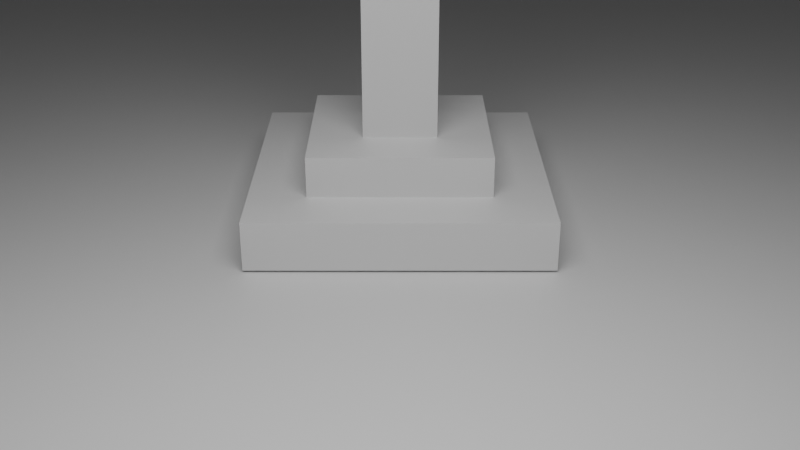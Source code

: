 # Source: civwar_prop_kit.blend  (saved by Blender 5.1.30; exported with 4.5.12 LTS)
import bpy
from mathutils import Matrix  # noqa: F401  (used for matrix-valued properties, if any)

bpy.ops.wm.read_factory_settings(use_empty=True)
scene = bpy.context.scene
scene.name = 'Scene'

# ---- collections
col_collection = bpy.data.collections.new('Collection'); scene.collection.children.link(col_collection)

# ---- materials (node trees are filled in below, after node groups)
mat_campaign_wood = bpy.data.materials.new('campaign_wood')
mat_dark_wood = bpy.data.materials.new('dark_wood')
mat_campaign_wood_001 = bpy.data.materials.new('campaign_wood.001')
mat_alliance_blue_fabric = bpy.data.materials.new('alliance_blue_fabric')
mat_aged_gold = bpy.data.materials.new('aged_gold')
mat_dark_stone = bpy.data.materials.new('dark_stone')
mat_relic_sand = bpy.data.materials.new('relic_sand')
mat_warm_stone = bpy.data.materials.new('warm_stone')
mat_aged_gold_001 = bpy.data.materials.new('aged_gold.001')
mat_campaign_wood_002 = bpy.data.materials.new('campaign_wood.002')
mat_dark_wood_001 = bpy.data.materials.new('dark_wood.001')
mat_aged_gold_002 = bpy.data.materials.new('aged_gold.002')
mat_war_red_fabric = bpy.data.materials.new('war_red_fabric')
mat_alliance_blue_fabric_001 = bpy.data.materials.new('alliance_blue_fabric.001')
mat_dark_stone_001 = bpy.data.materials.new('dark_stone.001')
mat_campaign_wood_003 = bpy.data.materials.new('campaign_wood.003')
mat_iron = bpy.data.materials.new('iron')
mat_civwar_preview_ground_mat = bpy.data.materials.new('CIVWAR_preview_ground_mat')
mat_civwar_preview_ground_mat.diffuse_color = (0.2, 0.35, 0.24, 1.0)

# ---- material node trees
mat_campaign_wood.use_nodes = True; mat_campaign_wood.node_tree.nodes.clear()
_N = mat_campaign_wood.node_tree.nodes; _L = mat_campaign_wood.node_tree.links
n0 = _N.new('ShaderNodeBsdfPrincipled'); n0.name = 'Principled BSDF'; n0.location = (10, 300)
n1 = _N.new('ShaderNodeOutputMaterial'); n1.name = 'Material Output'; n1.location = (300, 300)
_L.new(n0.outputs[0], n1.inputs[0])
n1.is_active_output = True
mat_dark_wood.use_nodes = True; mat_dark_wood.node_tree.nodes.clear()
_N = mat_dark_wood.node_tree.nodes; _L = mat_dark_wood.node_tree.links
n0 = _N.new('ShaderNodeBsdfPrincipled'); n0.name = 'Principled BSDF'; n0.location = (10, 300)
n1 = _N.new('ShaderNodeOutputMaterial'); n1.name = 'Material Output'; n1.location = (300, 300)
_L.new(n0.outputs[0], n1.inputs[0])
n1.is_active_output = True
mat_campaign_wood_001.use_nodes = True; mat_campaign_wood_001.node_tree.nodes.clear()
_N = mat_campaign_wood_001.node_tree.nodes; _L = mat_campaign_wood_001.node_tree.links
n0 = _N.new('ShaderNodeBsdfPrincipled'); n0.name = 'Principled BSDF'; n0.location = (10, 300)
n1 = _N.new('ShaderNodeOutputMaterial'); n1.name = 'Material Output'; n1.location = (300, 300)
_L.new(n0.outputs[0], n1.inputs[0])
n1.is_active_output = True
mat_alliance_blue_fabric.use_nodes = True; mat_alliance_blue_fabric.node_tree.nodes.clear()
_N = mat_alliance_blue_fabric.node_tree.nodes; _L = mat_alliance_blue_fabric.node_tree.links
n0 = _N.new('ShaderNodeBsdfPrincipled'); n0.name = 'Principled BSDF'; n0.location = (10, 300)
n1 = _N.new('ShaderNodeOutputMaterial'); n1.name = 'Material Output'; n1.location = (300, 300)
_L.new(n0.outputs[0], n1.inputs[0])
n1.is_active_output = True
mat_aged_gold.use_nodes = True; mat_aged_gold.node_tree.nodes.clear()
_N = mat_aged_gold.node_tree.nodes; _L = mat_aged_gold.node_tree.links
n0 = _N.new('ShaderNodeBsdfPrincipled'); n0.name = 'Principled BSDF'; n0.location = (10, 300)
n1 = _N.new('ShaderNodeOutputMaterial'); n1.name = 'Material Output'; n1.location = (300, 300)
_L.new(n0.outputs[0], n1.inputs[0])
n1.is_active_output = True
mat_dark_stone.use_nodes = True; mat_dark_stone.node_tree.nodes.clear()
_N = mat_dark_stone.node_tree.nodes; _L = mat_dark_stone.node_tree.links
n0 = _N.new('ShaderNodeBsdfPrincipled'); n0.name = 'Principled BSDF'; n0.location = (10, 300)
n1 = _N.new('ShaderNodeOutputMaterial'); n1.name = 'Material Output'; n1.location = (300, 300)
_L.new(n0.outputs[0], n1.inputs[0])
n1.is_active_output = True
mat_relic_sand.use_nodes = True; mat_relic_sand.node_tree.nodes.clear()
_N = mat_relic_sand.node_tree.nodes; _L = mat_relic_sand.node_tree.links
n0 = _N.new('ShaderNodeBsdfPrincipled'); n0.name = 'Principled BSDF'; n0.location = (10, 300)
n1 = _N.new('ShaderNodeOutputMaterial'); n1.name = 'Material Output'; n1.location = (300, 300)
_L.new(n0.outputs[0], n1.inputs[0])
n1.is_active_output = True
mat_warm_stone.use_nodes = True; mat_warm_stone.node_tree.nodes.clear()
_N = mat_warm_stone.node_tree.nodes; _L = mat_warm_stone.node_tree.links
n0 = _N.new('ShaderNodeBsdfPrincipled'); n0.name = 'Principled BSDF'; n0.location = (10, 300)
n1 = _N.new('ShaderNodeOutputMaterial'); n1.name = 'Material Output'; n1.location = (300, 300)
_L.new(n0.outputs[0], n1.inputs[0])
n1.is_active_output = True
mat_aged_gold_001.use_nodes = True; mat_aged_gold_001.node_tree.nodes.clear()
_N = mat_aged_gold_001.node_tree.nodes; _L = mat_aged_gold_001.node_tree.links
n0 = _N.new('ShaderNodeBsdfPrincipled'); n0.name = 'Principled BSDF'; n0.location = (10, 300)
n1 = _N.new('ShaderNodeOutputMaterial'); n1.name = 'Material Output'; n1.location = (300, 300)
_L.new(n0.outputs[0], n1.inputs[0])
n1.is_active_output = True
mat_campaign_wood_002.use_nodes = True; mat_campaign_wood_002.node_tree.nodes.clear()
_N = mat_campaign_wood_002.node_tree.nodes; _L = mat_campaign_wood_002.node_tree.links
n0 = _N.new('ShaderNodeBsdfPrincipled'); n0.name = 'Principled BSDF'; n0.location = (10, 300)
n1 = _N.new('ShaderNodeOutputMaterial'); n1.name = 'Material Output'; n1.location = (300, 300)
_L.new(n0.outputs[0], n1.inputs[0])
n1.is_active_output = True
mat_dark_wood_001.use_nodes = True; mat_dark_wood_001.node_tree.nodes.clear()
_N = mat_dark_wood_001.node_tree.nodes; _L = mat_dark_wood_001.node_tree.links
n0 = _N.new('ShaderNodeBsdfPrincipled'); n0.name = 'Principled BSDF'; n0.location = (10, 300)
n1 = _N.new('ShaderNodeOutputMaterial'); n1.name = 'Material Output'; n1.location = (300, 300)
_L.new(n0.outputs[0], n1.inputs[0])
n1.is_active_output = True
mat_aged_gold_002.use_nodes = True; mat_aged_gold_002.node_tree.nodes.clear()
_N = mat_aged_gold_002.node_tree.nodes; _L = mat_aged_gold_002.node_tree.links
n0 = _N.new('ShaderNodeBsdfPrincipled'); n0.name = 'Principled BSDF'; n0.location = (10, 300)
n1 = _N.new('ShaderNodeOutputMaterial'); n1.name = 'Material Output'; n1.location = (300, 300)
_L.new(n0.outputs[0], n1.inputs[0])
n1.is_active_output = True
mat_war_red_fabric.use_nodes = True; mat_war_red_fabric.node_tree.nodes.clear()
_N = mat_war_red_fabric.node_tree.nodes; _L = mat_war_red_fabric.node_tree.links
n0 = _N.new('ShaderNodeBsdfPrincipled'); n0.name = 'Principled BSDF'; n0.location = (10, 300)
n1 = _N.new('ShaderNodeOutputMaterial'); n1.name = 'Material Output'; n1.location = (300, 300)
_L.new(n0.outputs[0], n1.inputs[0])
n1.is_active_output = True
mat_alliance_blue_fabric_001.use_nodes = True; mat_alliance_blue_fabric_001.node_tree.nodes.clear()
_N = mat_alliance_blue_fabric_001.node_tree.nodes; _L = mat_alliance_blue_fabric_001.node_tree.links
n0 = _N.new('ShaderNodeBsdfPrincipled'); n0.name = 'Principled BSDF'; n0.location = (10, 300)
n1 = _N.new('ShaderNodeOutputMaterial'); n1.name = 'Material Output'; n1.location = (300, 300)
_L.new(n0.outputs[0], n1.inputs[0])
n1.is_active_output = True
mat_dark_stone_001.use_nodes = True; mat_dark_stone_001.node_tree.nodes.clear()
_N = mat_dark_stone_001.node_tree.nodes; _L = mat_dark_stone_001.node_tree.links
n0 = _N.new('ShaderNodeBsdfPrincipled'); n0.name = 'Principled BSDF'; n0.location = (10, 300)
n1 = _N.new('ShaderNodeOutputMaterial'); n1.name = 'Material Output'; n1.location = (300, 300)
_L.new(n0.outputs[0], n1.inputs[0])
n1.is_active_output = True
mat_campaign_wood_003.use_nodes = True; mat_campaign_wood_003.node_tree.nodes.clear()
_N = mat_campaign_wood_003.node_tree.nodes; _L = mat_campaign_wood_003.node_tree.links
n0 = _N.new('ShaderNodeBsdfPrincipled'); n0.name = 'Principled BSDF'; n0.location = (10, 300)
n1 = _N.new('ShaderNodeOutputMaterial'); n1.name = 'Material Output'; n1.location = (300, 300)
_L.new(n0.outputs[0], n1.inputs[0])
n1.is_active_output = True
mat_iron.use_nodes = True; mat_iron.node_tree.nodes.clear()
_N = mat_iron.node_tree.nodes; _L = mat_iron.node_tree.links
n0 = _N.new('ShaderNodeBsdfPrincipled'); n0.name = 'Principled BSDF'; n0.location = (10, 300)
n1 = _N.new('ShaderNodeOutputMaterial'); n1.name = 'Material Output'; n1.location = (300, 300)
_L.new(n0.outputs[0], n1.inputs[0])
n1.is_active_output = True
mat_civwar_preview_ground_mat.use_nodes = True; mat_civwar_preview_ground_mat.node_tree.nodes.clear()
_N = mat_civwar_preview_ground_mat.node_tree.nodes; _L = mat_civwar_preview_ground_mat.node_tree.links
n0 = _N.new('ShaderNodeBsdfPrincipled'); n0.name = 'Principled BSDF'; n0.location = (-200, 100)
n1 = _N.new('ShaderNodeOutputMaterial'); n1.name = 'Material Output'; n1.location = (200, 100)
_L.new(n0.outputs[0], n1.inputs[0])
n1.is_active_output = True

# ---- world
world_world = bpy.data.worlds.new('World'); scene.world = world_world
world_world.use_nodes = True; world_world.node_tree.nodes.clear()
_N = world_world.node_tree.nodes; _L = world_world.node_tree.links
n0 = _N.new('ShaderNodeOutputWorld'); n0.name = 'World Output'; n0.location = (200, 100)
n1 = _N.new('ShaderNodeBackground'); n1.name = 'Background'; n1.location = (-200, 100)
n1.inputs[0].default_value = (0.05088, 0.05088, 0.05088, 1.0)
_L.new(n1.outputs[0], n0.inputs[0])
n0.is_active_output = True
world_world.color = (0.05088, 0.05088, 0.05088)
world_world.sun_shadow_jitter_overblur = 0.0

# ---- cameras
cam_camera_001 = bpy.data.cameras.new('Camera.001')

# ---- lights
light_area = bpy.data.lights.new('Area', 'AREA')
light_area.energy = 650.0
light_area.size = 7.0
light_area.size_y = 1.0

# ---- meshes
me_cube_001 = bpy.data.meshes.new('Cube.001')
me_cube_001.from_pydata([(-0.125, -0.125, -2.6), (-0.125, -0.125, -2.6), (-0.125, -0.125, -2.6), (-0.125, -0.125, 2.6), (-0.125, -0.125, 2.6), (-0.125, -0.125, 2.6), (-0.125, 0.125, -2.6), (-0.125, 0.125, -2.6), (-0.125, 0.125, -2.6), (-0.125, 0.125, 2.6), (-0.125, 0.125, 2.6), (-0.125, 0.125, 2.6), (0.125, -0.125, -2.6), (0.125, -0.125, -2.6), (0.125, -0.125, -2.6), (0.125, -0.125, 2.6), (0.125, -0.125, 2.6), (0.125, -0.125, 2.6), (0.125, 0.125, -2.6), (0.125, 0.125, -2.6), (0.125, 0.125, -2.6), (0.125, 0.125, 2.6), (0.125, 0.125, 2.6), (0.125, 0.125, 2.6)], [], [(2, 5, 11), (2, 11, 8), (6, 9, 21), (6, 21, 18), (20, 23, 17), (20, 17, 14), (12, 15, 3), (12, 3, 0), (7, 19, 13), (7, 13, 1), (22, 10, 4), (22, 4, 16)])
_uv = me_cube_001.uv_layers.new(name='UVMap')
_uv.uv.foreach_set('vector', [0.375, 0.0, 0.625, 0.0, 0.625, 0.25, 0.375, 0.0, 0.625, 0.25, 0.375, 0.25, 0.375, 0.25, 0.625, 0.25, 0.625, 0.5, 0.375, 0.25, 0.625, 0.5, 0.375, 0.5, 0.375, 0.5, 0.625, 0.5, 0.625, 0.75, 0.375, 0.5, 0.625, 0.75, 0.375, 0.75, 0.375, 0.75, 0.625, 0.75, 0.625, 1.0, 0.375, 0.75, 0.625, 1.0, 0.375, 1.0, 0.125, 0.5, 0.375, 0.5, 0.375, 0.75, 0.125, 0.5, 0.375, 0.75, 0.125, 0.75, 0.625, 0.5, 0.875, 0.5, 0.875, 0.75, 0.625, 0.5, 0.875, 0.75, 0.625, 0.75])
me_cube_001.materials.append(mat_campaign_wood)
me_cube_001.update()
me_cube_001.normals_split_custom_set([tuple(v) for v in zip(*[iter([-1.0, 0.0, 0.0, -1.0, 0.0, 0.0, -1.0, 0.0, 0.0, -1.0, 0.0, 0.0, -1.0, 0.0, 0.0, -1.0, 0.0, 0.0, 0.0, 1.0, 0.0, 0.0, 1.0, 0.0, 0.0, 1.0, 0.0, 0.0, 1.0, 0.0, 0.0, 1.0, 0.0, 0.0, 1.0, 0.0, 1.0, 0.0, 0.0, 1.0, 0.0, 0.0, 1.0, 0.0, 0.0, 1.0, 0.0, 0.0, 1.0, 0.0, 0.0, 1.0, 0.0, 0.0, 0.0, -1.0, 0.0, 0.0, -1.0, 0.0, 0.0, -1.0, 0.0, 0.0, -1.0, 0.0, 0.0, -1.0, 0.0, 0.0, -1.0, 0.0, 0.0, 0.0, -1.0, 0.0, 0.0, -1.0, 0.0, 0.0, -1.0, 0.0, 0.0, -1.0, 0.0, 0.0, -1.0, 0.0, 0.0, -1.0, 0.0, 0.0, 1.0, 0.0, 0.0, 1.0, 0.0, 0.0, 1.0, 0.0, 0.0, 1.0, 0.0, 0.0, 1.0, 0.0, 0.0, 1.0])] * 3)])
me_cube_002 = bpy.data.meshes.new('Cube.002')
me_cube_002.from_pydata([(-0.125, -0.125, -2.6), (-0.125, -0.125, -2.6), (-0.125, -0.125, -2.6), (-0.125, -0.125, 2.6), (-0.125, -0.125, 2.6), (-0.125, -0.125, 2.6), (-0.125, 0.125, -2.6), (-0.125, 0.125, -2.6), (-0.125, 0.125, -2.6), (-0.125, 0.125, 2.6), (-0.125, 0.125, 2.6), (-0.125, 0.125, 2.6), (0.125, -0.125, -2.6), (0.125, -0.125, -2.6), (0.125, -0.125, -2.6), (0.125, -0.125, 2.6), (0.125, -0.125, 2.6), (0.125, -0.125, 2.6), (0.125, 0.125, -2.6), (0.125, 0.125, -2.6), (0.125, 0.125, -2.6), (0.125, 0.125, 2.6), (0.125, 0.125, 2.6), (0.125, 0.125, 2.6)], [], [(2, 5, 11), (2, 11, 8), (6, 9, 21), (6, 21, 18), (20, 23, 17), (20, 17, 14), (12, 15, 3), (12, 3, 0), (7, 19, 13), (7, 13, 1), (22, 10, 4), (22, 4, 16)])
_uv = me_cube_002.uv_layers.new(name='UVMap')
_uv.uv.foreach_set('vector', [0.375, 0.0, 0.625, 0.0, 0.625, 0.25, 0.375, 0.0, 0.625, 0.25, 0.375, 0.25, 0.375, 0.25, 0.625, 0.25, 0.625, 0.5, 0.375, 0.25, 0.625, 0.5, 0.375, 0.5, 0.375, 0.5, 0.625, 0.5, 0.625, 0.75, 0.375, 0.5, 0.625, 0.75, 0.375, 0.75, 0.375, 0.75, 0.625, 0.75, 0.625, 1.0, 0.375, 0.75, 0.625, 1.0, 0.375, 1.0, 0.125, 0.5, 0.375, 0.5, 0.375, 0.75, 0.125, 0.5, 0.375, 0.75, 0.125, 0.75, 0.625, 0.5, 0.875, 0.5, 0.875, 0.75, 0.625, 0.5, 0.875, 0.75, 0.625, 0.75])
me_cube_002.materials.append(mat_campaign_wood)
me_cube_002.update()
me_cube_002.normals_split_custom_set([tuple(v) for v in zip(*[iter([-1.0, 0.0, 0.0, -1.0, 0.0, 0.0, -1.0, 0.0, 0.0, -1.0, 0.0, 0.0, -1.0, 0.0, 0.0, -1.0, 0.0, 0.0, 0.0, 1.0, 0.0, 0.0, 1.0, 0.0, 0.0, 1.0, 0.0, 0.0, 1.0, 0.0, 0.0, 1.0, 0.0, 0.0, 1.0, 0.0, 1.0, 0.0, 0.0, 1.0, 0.0, 0.0, 1.0, 0.0, 0.0, 1.0, 0.0, 0.0, 1.0, 0.0, 0.0, 1.0, 0.0, 0.0, 0.0, -1.0, 0.0, 0.0, -1.0, 0.0, 0.0, -1.0, 0.0, 0.0, -1.0, 0.0, 0.0, -1.0, 0.0, 0.0, -1.0, 0.0, 0.0, 0.0, -1.0, 0.0, 0.0, -1.0, 0.0, 0.0, -1.0, 0.0, 0.0, -1.0, 0.0, 0.0, -1.0, 0.0, 0.0, -1.0, 0.0, 0.0, 1.0, 0.0, 0.0, 1.0, 0.0, 0.0, 1.0, 0.0, 0.0, 1.0, 0.0, 0.0, 1.0, 0.0, 0.0, 1.0])] * 3)])
me_cube_003 = bpy.data.meshes.new('Cube.003')
me_cube_003.from_pydata([(-0.125, -0.125, -2.6), (-0.125, -0.125, -2.6), (-0.125, -0.125, -2.6), (-0.125, -0.125, 2.6), (-0.125, -0.125, 2.6), (-0.125, -0.125, 2.6), (-0.125, 0.125, -2.6), (-0.125, 0.125, -2.6), (-0.125, 0.125, -2.6), (-0.125, 0.125, 2.6), (-0.125, 0.125, 2.6), (-0.125, 0.125, 2.6), (0.125, -0.125, -2.6), (0.125, -0.125, -2.6), (0.125, -0.125, -2.6), (0.125, -0.125, 2.6), (0.125, -0.125, 2.6), (0.125, -0.125, 2.6), (0.125, 0.125, -2.6), (0.125, 0.125, -2.6), (0.125, 0.125, -2.6), (0.125, 0.125, 2.6), (0.125, 0.125, 2.6), (0.125, 0.125, 2.6)], [], [(2, 5, 11), (2, 11, 8), (6, 9, 21), (6, 21, 18), (20, 23, 17), (20, 17, 14), (12, 15, 3), (12, 3, 0), (7, 19, 13), (7, 13, 1), (22, 10, 4), (22, 4, 16)])
_uv = me_cube_003.uv_layers.new(name='UVMap')
_uv.uv.foreach_set('vector', [0.375, 0.0, 0.625, 0.0, 0.625, 0.25, 0.375, 0.0, 0.625, 0.25, 0.375, 0.25, 0.375, 0.25, 0.625, 0.25, 0.625, 0.5, 0.375, 0.25, 0.625, 0.5, 0.375, 0.5, 0.375, 0.5, 0.625, 0.5, 0.625, 0.75, 0.375, 0.5, 0.625, 0.75, 0.375, 0.75, 0.375, 0.75, 0.625, 0.75, 0.625, 1.0, 0.375, 0.75, 0.625, 1.0, 0.375, 1.0, 0.125, 0.5, 0.375, 0.5, 0.375, 0.75, 0.125, 0.5, 0.375, 0.75, 0.125, 0.75, 0.625, 0.5, 0.875, 0.5, 0.875, 0.75, 0.625, 0.5, 0.875, 0.75, 0.625, 0.75])
me_cube_003.materials.append(mat_campaign_wood)
me_cube_003.update()
me_cube_003.normals_split_custom_set([tuple(v) for v in zip(*[iter([-1.0, 0.0, 0.0, -1.0, 0.0, 0.0, -1.0, 0.0, 0.0, -1.0, 0.0, 0.0, -1.0, 0.0, 0.0, -1.0, 0.0, 0.0, 0.0, 1.0, 0.0, 0.0, 1.0, 0.0, 0.0, 1.0, 0.0, 0.0, 1.0, 0.0, 0.0, 1.0, 0.0, 0.0, 1.0, 0.0, 1.0, 0.0, 0.0, 1.0, 0.0, 0.0, 1.0, 0.0, 0.0, 1.0, 0.0, 0.0, 1.0, 0.0, 0.0, 1.0, 0.0, 0.0, 0.0, -1.0, 0.0, 0.0, -1.0, 0.0, 0.0, -1.0, 0.0, 0.0, -1.0, 0.0, 0.0, -1.0, 0.0, 0.0, -1.0, 0.0, 0.0, 0.0, -1.0, 0.0, 0.0, -1.0, 0.0, 0.0, -1.0, 0.0, 0.0, -1.0, 0.0, 0.0, -1.0, 0.0, 0.0, -1.0, 0.0, 0.0, 1.0, 0.0, 0.0, 1.0, 0.0, 0.0, 1.0, 0.0, 0.0, 1.0, 0.0, 0.0, 1.0, 0.0, 0.0, 1.0])] * 3)])
me_cube_004 = bpy.data.meshes.new('Cube.004')
me_cube_004.from_pydata([(-0.125, -0.125, -2.6), (-0.125, -0.125, -2.6), (-0.125, -0.125, -2.6), (-0.125, -0.125, 2.6), (-0.125, -0.125, 2.6), (-0.125, -0.125, 2.6), (-0.125, 0.125, -2.6), (-0.125, 0.125, -2.6), (-0.125, 0.125, -2.6), (-0.125, 0.125, 2.6), (-0.125, 0.125, 2.6), (-0.125, 0.125, 2.6), (0.125, -0.125, -2.6), (0.125, -0.125, -2.6), (0.125, -0.125, -2.6), (0.125, -0.125, 2.6), (0.125, -0.125, 2.6), (0.125, -0.125, 2.6), (0.125, 0.125, -2.6), (0.125, 0.125, -2.6), (0.125, 0.125, -2.6), (0.125, 0.125, 2.6), (0.125, 0.125, 2.6), (0.125, 0.125, 2.6)], [], [(2, 5, 11), (2, 11, 8), (6, 9, 21), (6, 21, 18), (20, 23, 17), (20, 17, 14), (12, 15, 3), (12, 3, 0), (7, 19, 13), (7, 13, 1), (22, 10, 4), (22, 4, 16)])
_uv = me_cube_004.uv_layers.new(name='UVMap')
_uv.uv.foreach_set('vector', [0.375, 0.0, 0.625, 0.0, 0.625, 0.25, 0.375, 0.0, 0.625, 0.25, 0.375, 0.25, 0.375, 0.25, 0.625, 0.25, 0.625, 0.5, 0.375, 0.25, 0.625, 0.5, 0.375, 0.5, 0.375, 0.5, 0.625, 0.5, 0.625, 0.75, 0.375, 0.5, 0.625, 0.75, 0.375, 0.75, 0.375, 0.75, 0.625, 0.75, 0.625, 1.0, 0.375, 0.75, 0.625, 1.0, 0.375, 1.0, 0.125, 0.5, 0.375, 0.5, 0.375, 0.75, 0.125, 0.5, 0.375, 0.75, 0.125, 0.75, 0.625, 0.5, 0.875, 0.5, 0.875, 0.75, 0.625, 0.5, 0.875, 0.75, 0.625, 0.75])
me_cube_004.materials.append(mat_campaign_wood)
me_cube_004.update()
me_cube_004.normals_split_custom_set([tuple(v) for v in zip(*[iter([-1.0, 0.0, 0.0, -1.0, 0.0, 0.0, -1.0, 0.0, 0.0, -1.0, 0.0, 0.0, -1.0, 0.0, 0.0, -1.0, 0.0, 0.0, 0.0, 1.0, 0.0, 0.0, 1.0, 0.0, 0.0, 1.0, 0.0, 0.0, 1.0, 0.0, 0.0, 1.0, 0.0, 0.0, 1.0, 0.0, 1.0, 0.0, 0.0, 1.0, 0.0, 0.0, 1.0, 0.0, 0.0, 1.0, 0.0, 0.0, 1.0, 0.0, 0.0, 1.0, 0.0, 0.0, 0.0, -1.0, 0.0, 0.0, -1.0, 0.0, 0.0, -1.0, 0.0, 0.0, -1.0, 0.0, 0.0, -1.0, 0.0, 0.0, -1.0, 0.0, 0.0, 0.0, -1.0, 0.0, 0.0, -1.0, 0.0, 0.0, -1.0, 0.0, 0.0, -1.0, 0.0, 0.0, -1.0, 0.0, 0.0, -1.0, 0.0, 0.0, 1.0, 0.0, 0.0, 1.0, 0.0, 0.0, 1.0, 0.0, 0.0, 1.0, 0.0, 0.0, 1.0, 0.0, 0.0, 1.0])] * 3)])
me_cube_005 = bpy.data.meshes.new('Cube.005')
me_cube_005.from_pydata([(-2.1, -2.1, -0.15), (-2.1, -2.1, -0.15), (-2.1, -2.1, -0.15), (-2.1, -2.1, 0.15), (-2.1, -2.1, 0.15), (-2.1, -2.1, 0.15), (-2.1, 2.1, -0.15), (-2.1, 2.1, -0.15), (-2.1, 2.1, -0.15), (-2.1, 2.1, 0.15), (-2.1, 2.1, 0.15), (-2.1, 2.1, 0.15), (2.1, -2.1, -0.15), (2.1, -2.1, -0.15), (2.1, -2.1, -0.15), (2.1, -2.1, 0.15), (2.1, -2.1, 0.15), (2.1, -2.1, 0.15), (2.1, 2.1, -0.15), (2.1, 2.1, -0.15), (2.1, 2.1, -0.15), (2.1, 2.1, 0.15), (2.1, 2.1, 0.15), (2.1, 2.1, 0.15)], [], [(2, 5, 11), (2, 11, 8), (6, 9, 21), (6, 21, 18), (20, 23, 17), (20, 17, 14), (12, 15, 3), (12, 3, 0), (7, 19, 13), (7, 13, 1), (22, 10, 4), (22, 4, 16)])
_uv = me_cube_005.uv_layers.new(name='UVMap')
_uv.uv.foreach_set('vector', [0.375, 0.0, 0.625, 0.0, 0.625, 0.25, 0.375, 0.0, 0.625, 0.25, 0.375, 0.25, 0.375, 0.25, 0.625, 0.25, 0.625, 0.5, 0.375, 0.25, 0.625, 0.5, 0.375, 0.5, 0.375, 0.5, 0.625, 0.5, 0.625, 0.75, 0.375, 0.5, 0.625, 0.75, 0.375, 0.75, 0.375, 0.75, 0.625, 0.75, 0.625, 1.0, 0.375, 0.75, 0.625, 1.0, 0.375, 1.0, 0.125, 0.5, 0.375, 0.5, 0.375, 0.75, 0.125, 0.5, 0.375, 0.75, 0.125, 0.75, 0.625, 0.5, 0.875, 0.5, 0.875, 0.75, 0.625, 0.5, 0.875, 0.75, 0.625, 0.75])
me_cube_005.materials.append(mat_campaign_wood)
me_cube_005.update()
me_cube_005.normals_split_custom_set([tuple(v) for v in zip(*[iter([-1.0, 0.0, 0.0, -1.0, 0.0, 0.0, -1.0, 0.0, 0.0, -1.0, 0.0, 0.0, -1.0, 0.0, 0.0, -1.0, 0.0, 0.0, 0.0, 1.0, 0.0, 0.0, 1.0, 0.0, 0.0, 1.0, 0.0, 0.0, 1.0, 0.0, 0.0, 1.0, 0.0, 0.0, 1.0, 0.0, 1.0, 0.0, 0.0, 1.0, 0.0, 0.0, 1.0, 0.0, 0.0, 1.0, 0.0, 0.0, 1.0, 0.0, 0.0, 1.0, 0.0, 0.0, 0.0, -1.0, 0.0, 0.0, -1.0, 0.0, 0.0, -1.0, 0.0, 0.0, -1.0, 0.0, 0.0, -1.0, 0.0, 0.0, -1.0, 0.0, 0.0, 0.0, -1.0, 0.0, 0.0, -1.0, 0.0, 0.0, -1.0, 0.0, 0.0, -1.0, 0.0, 0.0, -1.0, 0.0, 0.0, -1.0, 0.0, 0.0, 1.0, 0.0, 0.0, 1.0, 0.0, 0.0, 1.0, 0.0, 0.0, 1.0, 0.0, 0.0, 1.0, 0.0, 0.0, 1.0])] * 3)])
me_cube_006 = bpy.data.meshes.new('Cube.006')
me_cube_006.from_pydata([(-2.2, -0.1, -0.55), (-2.2, -0.1, -0.55), (-2.2, -0.1, -0.55), (-2.2, -0.1, 0.55), (-2.2, -0.1, 0.55), (-2.2, -0.1, 0.55), (-2.2, 0.1, -0.55), (-2.2, 0.1, -0.55), (-2.2, 0.1, -0.55), (-2.2, 0.1, 0.55), (-2.2, 0.1, 0.55), (-2.2, 0.1, 0.55), (2.2, -0.1, -0.55), (2.2, -0.1, -0.55), (2.2, -0.1, -0.55), (2.2, -0.1, 0.55), (2.2, -0.1, 0.55), (2.2, -0.1, 0.55), (2.2, 0.1, -0.55), (2.2, 0.1, -0.55), (2.2, 0.1, -0.55), (2.2, 0.1, 0.55), (2.2, 0.1, 0.55), (2.2, 0.1, 0.55)], [], [(2, 5, 11), (2, 11, 8), (6, 9, 21), (6, 21, 18), (20, 23, 17), (20, 17, 14), (12, 15, 3), (12, 3, 0), (7, 19, 13), (7, 13, 1), (22, 10, 4), (22, 4, 16)])
_uv = me_cube_006.uv_layers.new(name='UVMap')
_uv.uv.foreach_set('vector', [0.375, 0.0, 0.625, 0.0, 0.625, 0.25, 0.375, 0.0, 0.625, 0.25, 0.375, 0.25, 0.375, 0.25, 0.625, 0.25, 0.625, 0.5, 0.375, 0.25, 0.625, 0.5, 0.375, 0.5, 0.375, 0.5, 0.625, 0.5, 0.625, 0.75, 0.375, 0.5, 0.625, 0.75, 0.375, 0.75, 0.375, 0.75, 0.625, 0.75, 0.625, 1.0, 0.375, 0.75, 0.625, 1.0, 0.375, 1.0, 0.125, 0.5, 0.375, 0.5, 0.375, 0.75, 0.125, 0.5, 0.375, 0.75, 0.125, 0.75, 0.625, 0.5, 0.875, 0.5, 0.875, 0.75, 0.625, 0.5, 0.875, 0.75, 0.625, 0.75])
me_cube_006.materials.append(mat_dark_wood)
me_cube_006.update()
me_cube_006.normals_split_custom_set([tuple(v) for v in zip(*[iter([-1.0, 0.0, 0.0, -1.0, 0.0, 0.0, -1.0, 0.0, 0.0, -1.0, 0.0, 0.0, -1.0, 0.0, 0.0, -1.0, 0.0, 0.0, 0.0, 1.0, 0.0, 0.0, 1.0, 0.0, 0.0, 1.0, 0.0, 0.0, 1.0, 0.0, 0.0, 1.0, 0.0, 0.0, 1.0, 0.0, 1.0, 0.0, 0.0, 1.0, 0.0, 0.0, 1.0, 0.0, 0.0, 1.0, 0.0, 0.0, 1.0, 0.0, 0.0, 1.0, 0.0, 0.0, 0.0, -1.0, 0.0, 0.0, -1.0, 0.0, 0.0, -1.0, 0.0, 0.0, -1.0, 0.0, 0.0, -1.0, 0.0, 0.0, -1.0, 0.0, 0.0, 0.0, -1.0, 0.0, 0.0, -1.0, 0.0, 0.0, -1.0, 0.0, 0.0, -1.0, 0.0, 0.0, -1.0, 0.0, 0.0, -1.0, 0.0, 0.0, 1.0, 0.0, 0.0, 1.0, 0.0, 0.0, 1.0, 0.0, 0.0, 1.0, 0.0, 0.0, 1.0, 0.0, 0.0, 1.0])] * 3)])
me_cube_007 = bpy.data.meshes.new('Cube.007')
me_cube_007.from_pydata([(-2.2, -0.1, -0.55), (-2.2, -0.1, -0.55), (-2.2, -0.1, -0.55), (-2.2, -0.1, 0.55), (-2.2, -0.1, 0.55), (-2.2, -0.1, 0.55), (-2.2, 0.1, -0.55), (-2.2, 0.1, -0.55), (-2.2, 0.1, -0.55), (-2.2, 0.1, 0.55), (-2.2, 0.1, 0.55), (-2.2, 0.1, 0.55), (2.2, -0.1, -0.55), (2.2, -0.1, -0.55), (2.2, -0.1, -0.55), (2.2, -0.1, 0.55), (2.2, -0.1, 0.55), (2.2, -0.1, 0.55), (2.2, 0.1, -0.55), (2.2, 0.1, -0.55), (2.2, 0.1, -0.55), (2.2, 0.1, 0.55), (2.2, 0.1, 0.55), (2.2, 0.1, 0.55)], [], [(2, 5, 11), (2, 11, 8), (6, 9, 21), (6, 21, 18), (20, 23, 17), (20, 17, 14), (12, 15, 3), (12, 3, 0), (7, 19, 13), (7, 13, 1), (22, 10, 4), (22, 4, 16)])
_uv = me_cube_007.uv_layers.new(name='UVMap')
_uv.uv.foreach_set('vector', [0.375, 0.0, 0.625, 0.0, 0.625, 0.25, 0.375, 0.0, 0.625, 0.25, 0.375, 0.25, 0.375, 0.25, 0.625, 0.25, 0.625, 0.5, 0.375, 0.25, 0.625, 0.5, 0.375, 0.5, 0.375, 0.5, 0.625, 0.5, 0.625, 0.75, 0.375, 0.5, 0.625, 0.75, 0.375, 0.75, 0.375, 0.75, 0.625, 0.75, 0.625, 1.0, 0.375, 0.75, 0.625, 1.0, 0.375, 1.0, 0.125, 0.5, 0.375, 0.5, 0.375, 0.75, 0.125, 0.5, 0.375, 0.75, 0.125, 0.75, 0.625, 0.5, 0.875, 0.5, 0.875, 0.75, 0.625, 0.5, 0.875, 0.75, 0.625, 0.75])
me_cube_007.materials.append(mat_dark_wood)
me_cube_007.update()
me_cube_007.normals_split_custom_set([tuple(v) for v in zip(*[iter([-1.0, 0.0, 0.0, -1.0, 0.0, 0.0, -1.0, 0.0, 0.0, -1.0, 0.0, 0.0, -1.0, 0.0, 0.0, -1.0, 0.0, 0.0, 0.0, 1.0, 0.0, 0.0, 1.0, 0.0, 0.0, 1.0, 0.0, 0.0, 1.0, 0.0, 0.0, 1.0, 0.0, 0.0, 1.0, 0.0, 1.0, 0.0, 0.0, 1.0, 0.0, 0.0, 1.0, 0.0, 0.0, 1.0, 0.0, 0.0, 1.0, 0.0, 0.0, 1.0, 0.0, 0.0, 0.0, -1.0, 0.0, 0.0, -1.0, 0.0, 0.0, -1.0, 0.0, 0.0, -1.0, 0.0, 0.0, -1.0, 0.0, 0.0, -1.0, 0.0, 0.0, 0.0, -1.0, 0.0, 0.0, -1.0, 0.0, 0.0, -1.0, 0.0, 0.0, -1.0, 0.0, 0.0, -1.0, 0.0, 0.0, -1.0, 0.0, 0.0, 1.0, 0.0, 0.0, 1.0, 0.0, 0.0, 1.0, 0.0, 0.0, 1.0, 0.0, 0.0, 1.0, 0.0, 0.0, 1.0])] * 3)])
me_cube_008 = bpy.data.meshes.new('Cube.008')
me_cube_008.from_pydata([(-0.1, -2.2, -0.55), (-0.1, -2.2, -0.55), (-0.1, -2.2, -0.55), (-0.1, -2.2, 0.55), (-0.1, -2.2, 0.55), (-0.1, -2.2, 0.55), (-0.1, 2.2, -0.55), (-0.1, 2.2, -0.55), (-0.1, 2.2, -0.55), (-0.1, 2.2, 0.55), (-0.1, 2.2, 0.55), (-0.1, 2.2, 0.55), (0.1, -2.2, -0.55), (0.1, -2.2, -0.55), (0.1, -2.2, -0.55), (0.1, -2.2, 0.55), (0.1, -2.2, 0.55), (0.1, -2.2, 0.55), (0.1, 2.2, -0.55), (0.1, 2.2, -0.55), (0.1, 2.2, -0.55), (0.1, 2.2, 0.55), (0.1, 2.2, 0.55), (0.1, 2.2, 0.55)], [], [(2, 5, 11), (2, 11, 8), (6, 9, 21), (6, 21, 18), (20, 23, 17), (20, 17, 14), (12, 15, 3), (12, 3, 0), (7, 19, 13), (7, 13, 1), (22, 10, 4), (22, 4, 16)])
_uv = me_cube_008.uv_layers.new(name='UVMap')
_uv.uv.foreach_set('vector', [0.375, 0.0, 0.625, 0.0, 0.625, 0.25, 0.375, 0.0, 0.625, 0.25, 0.375, 0.25, 0.375, 0.25, 0.625, 0.25, 0.625, 0.5, 0.375, 0.25, 0.625, 0.5, 0.375, 0.5, 0.375, 0.5, 0.625, 0.5, 0.625, 0.75, 0.375, 0.5, 0.625, 0.75, 0.375, 0.75, 0.375, 0.75, 0.625, 0.75, 0.625, 1.0, 0.375, 0.75, 0.625, 1.0, 0.375, 1.0, 0.125, 0.5, 0.375, 0.5, 0.375, 0.75, 0.125, 0.5, 0.375, 0.75, 0.125, 0.75, 0.625, 0.5, 0.875, 0.5, 0.875, 0.75, 0.625, 0.5, 0.875, 0.75, 0.625, 0.75])
me_cube_008.materials.append(mat_dark_wood)
me_cube_008.update()
me_cube_008.normals_split_custom_set([tuple(v) for v in zip(*[iter([-1.0, 0.0, 0.0, -1.0, 0.0, 0.0, -1.0, 0.0, 0.0, -1.0, 0.0, 0.0, -1.0, 0.0, 0.0, -1.0, 0.0, 0.0, 0.0, 1.0, 0.0, 0.0, 1.0, 0.0, 0.0, 1.0, 0.0, 0.0, 1.0, 0.0, 0.0, 1.0, 0.0, 0.0, 1.0, 0.0, 1.0, 0.0, 0.0, 1.0, 0.0, 0.0, 1.0, 0.0, 0.0, 1.0, 0.0, 0.0, 1.0, 0.0, 0.0, 1.0, 0.0, 0.0, 0.0, -1.0, 0.0, 0.0, -1.0, 0.0, 0.0, -1.0, 0.0, 0.0, -1.0, 0.0, 0.0, -1.0, 0.0, 0.0, -1.0, 0.0, 0.0, 0.0, -1.0, 0.0, 0.0, -1.0, 0.0, 0.0, -1.0, 0.0, 0.0, -1.0, 0.0, 0.0, -1.0, 0.0, 0.0, -1.0, 0.0, 0.0, 1.0, 0.0, 0.0, 1.0, 0.0, 0.0, 1.0, 0.0, 0.0, 1.0, 0.0, 0.0, 1.0, 0.0, 0.0, 1.0])] * 3)])
me_cube_009 = bpy.data.meshes.new('Cube.009')
me_cube_009.from_pydata([(-0.1, -2.2, -0.55), (-0.1, -2.2, -0.55), (-0.1, -2.2, -0.55), (-0.1, -2.2, 0.55), (-0.1, -2.2, 0.55), (-0.1, -2.2, 0.55), (-0.1, 2.2, -0.55), (-0.1, 2.2, -0.55), (-0.1, 2.2, -0.55), (-0.1, 2.2, 0.55), (-0.1, 2.2, 0.55), (-0.1, 2.2, 0.55), (0.1, -2.2, -0.55), (0.1, -2.2, -0.55), (0.1, -2.2, -0.55), (0.1, -2.2, 0.55), (0.1, -2.2, 0.55), (0.1, -2.2, 0.55), (0.1, 2.2, -0.55), (0.1, 2.2, -0.55), (0.1, 2.2, -0.55), (0.1, 2.2, 0.55), (0.1, 2.2, 0.55), (0.1, 2.2, 0.55)], [], [(2, 5, 11), (2, 11, 8), (6, 9, 21), (6, 21, 18), (20, 23, 17), (20, 17, 14), (12, 15, 3), (12, 3, 0), (7, 19, 13), (7, 13, 1), (22, 10, 4), (22, 4, 16)])
_uv = me_cube_009.uv_layers.new(name='UVMap')
_uv.uv.foreach_set('vector', [0.375, 0.0, 0.625, 0.0, 0.625, 0.25, 0.375, 0.0, 0.625, 0.25, 0.375, 0.25, 0.375, 0.25, 0.625, 0.25, 0.625, 0.5, 0.375, 0.25, 0.625, 0.5, 0.375, 0.5, 0.375, 0.5, 0.625, 0.5, 0.625, 0.75, 0.375, 0.5, 0.625, 0.75, 0.375, 0.75, 0.375, 0.75, 0.625, 0.75, 0.625, 1.0, 0.375, 0.75, 0.625, 1.0, 0.375, 1.0, 0.125, 0.5, 0.375, 0.5, 0.375, 0.75, 0.125, 0.5, 0.375, 0.75, 0.125, 0.75, 0.625, 0.5, 0.875, 0.5, 0.875, 0.75, 0.625, 0.5, 0.875, 0.75, 0.625, 0.75])
me_cube_009.materials.append(mat_dark_wood)
me_cube_009.update()
me_cube_009.normals_split_custom_set([tuple(v) for v in zip(*[iter([-1.0, 0.0, 0.0, -1.0, 0.0, 0.0, -1.0, 0.0, 0.0, -1.0, 0.0, 0.0, -1.0, 0.0, 0.0, -1.0, 0.0, 0.0, 0.0, 1.0, 0.0, 0.0, 1.0, 0.0, 0.0, 1.0, 0.0, 0.0, 1.0, 0.0, 0.0, 1.0, 0.0, 0.0, 1.0, 0.0, 1.0, 0.0, 0.0, 1.0, 0.0, 0.0, 1.0, 0.0, 0.0, 1.0, 0.0, 0.0, 1.0, 0.0, 0.0, 1.0, 0.0, 0.0, 0.0, -1.0, 0.0, 0.0, -1.0, 0.0, 0.0, -1.0, 0.0, 0.0, -1.0, 0.0, 0.0, -1.0, 0.0, 0.0, -1.0, 0.0, 0.0, 0.0, -1.0, 0.0, 0.0, -1.0, 0.0, 0.0, -1.0, 0.0, 0.0, -1.0, 0.0, 0.0, -1.0, 0.0, 0.0, -1.0, 0.0, 0.0, 1.0, 0.0, 0.0, 1.0, 0.0, 0.0, 1.0, 0.0, 0.0, 1.0, 0.0, 0.0, 1.0, 0.0, 0.0, 1.0])] * 3)])
me_cone = bpy.data.meshes.new('Cone')
me_cone.from_pydata([(0.0, 3.0, -1.05), (0.0, 3.0, -1.05), (0.0, 3.0, -1.05), (0.0, 0.25, 1.05), (0.0, 0.25, 1.05), (0.0, 0.25, 1.05), (3.0, 0.0, -1.05), (3.0, 0.0, -1.05), (3.0, 0.0, -1.05), (0.25, 0.0, 1.05), (0.25, 0.0, 1.05), (0.25, 0.0, 1.05), (0.0, -3.0, -1.05), (0.0, -3.0, -1.05), (0.0, -3.0, -1.05), (0.0, -0.25, 1.05), (0.0, -0.25, 1.05), (0.0, -0.25, 1.05), (-3.0, 0.0, -1.05), (-3.0, 0.0, -1.05), (-3.0, 0.0, -1.05), (-0.25, 0.0, 1.05), (-0.25, 0.0, 1.05), (-0.25, 0.0, 1.05)], [], [(1, 4, 11), (1, 11, 8), (7, 10, 16), (7, 16, 13), (9, 3, 21), (9, 21, 15), (14, 17, 22), (14, 22, 19), (20, 23, 5), (20, 5, 2), (0, 6, 12), (0, 12, 18)])
_uv = me_cone.uv_layers.new(name='UVMap')
_uv.uv.foreach_set('vector', [1.0, 0.5, 1.0, 1.0, 0.75, 1.0, 1.0, 0.5, 0.75, 1.0, 0.75, 0.5, 0.75, 0.5, 0.75, 1.0, 0.5, 1.0, 0.75, 0.5, 0.5, 1.0, 0.5, 0.5, 0.49, 0.25, 0.25, 0.49, 0.01, 0.25, 0.49, 0.25, 0.01, 0.25, 0.25, 0.01, 0.5, 0.5, 0.5, 1.0, 0.25, 1.0, 0.5, 0.5, 0.25, 1.0, 0.25, 0.5, 0.25, 0.5, 0.25, 1.0, 0.0, 1.0, 0.25, 0.5, 0.0, 1.0, 0.0, 0.5, 0.75, 0.49, 0.99, 0.25, 0.75, 0.01, 0.75, 0.49, 0.75, 0.01, 0.51, 0.25])
me_cone.materials.append(mat_dark_wood)
me_cone.update()
me_cone.normals_split_custom_set([tuple(v) for v in zip(*[iter([0.5188, 0.5188, 0.6794, 0.5188, 0.5188, 0.6794, 0.5188, 0.5188, 0.6794, 0.5188, 0.5188, 0.6794, 0.5188, 0.5188, 0.6794, 0.5188, 0.5188, 0.6794, 0.5188, -0.5188, 0.6794, 0.5188, -0.5188, 0.6794, 0.5188, -0.5188, 0.6794, 0.5188, -0.5188, 0.6794, 0.5188, -0.5188, 0.6794, 0.5188, -0.5188, 0.6794, 0.0, 0.0, 1.0, 0.0, 0.0, 1.0, 0.0, 0.0, 1.0, 0.0, 0.0, 1.0, 0.0, 0.0, 1.0, 0.0, 0.0, 1.0, -0.5188, -0.5188, 0.6794, -0.5188, -0.5188, 0.6794, -0.5188, -0.5188, 0.6794, -0.5188, -0.5188, 0.6794, -0.5188, -0.5188, 0.6794, -0.5188, -0.5188, 0.6794, -0.5188, 0.5188, 0.6794, -0.5188, 0.5188, 0.6794, -0.5188, 0.5188, 0.6794, -0.5188, 0.5188, 0.6794, -0.5188, 0.5188, 0.6794, -0.5188, 0.5188, 0.6794, 0.0, 0.0, -1.0, 0.0, 0.0, -1.0, 0.0, 0.0, -1.0, 0.0, 0.0, -1.0, 0.0, 0.0, -1.0, 0.0, 0.0, -1.0])] * 3)])
me_cylinder = bpy.data.meshes.new('Cylinder')
me_cylinder.from_pydata([(0.0, 0.08, -3.0), (0.0, 0.08, -3.0), (0.0, 0.08, -3.0), (0.0, 0.08, 3.0), (0.0, 0.08, 3.0), (0.0, 0.08, 3.0), (0.05657, 0.05657, -3.0), (0.05657, 0.05657, -3.0), (0.05657, 0.05657, -3.0), (0.05657, 0.05657, 3.0), (0.05657, 0.05657, 3.0), (0.05657, 0.05657, 3.0), (0.08, 0.0, -3.0), (0.08, 0.0, -3.0), (0.08, 0.0, -3.0), (0.08, 0.0, 3.0), (0.08, 0.0, 3.0), (0.08, 0.0, 3.0), (0.05657, -0.05657, -3.0), (0.05657, -0.05657, -3.0), (0.05657, -0.05657, -3.0), (0.05657, -0.05657, 3.0), (0.05657, -0.05657, 3.0), (0.05657, -0.05657, 3.0), (0.0, -0.08, -3.0), (0.0, -0.08, -3.0), (0.0, -0.08, -3.0), (0.0, -0.08, 3.0), (0.0, -0.08, 3.0), (0.0, -0.08, 3.0), (-0.05657, -0.05657, -3.0), (-0.05657, -0.05657, -3.0), (-0.05657, -0.05657, -3.0), (-0.05657, -0.05657, 3.0), (-0.05657, -0.05657, 3.0), (-0.05657, -0.05657, 3.0), (-0.08, 0.0, -3.0), (-0.08, 0.0, -3.0), (-0.08, 0.0, -3.0), (-0.08, 0.0, 3.0), (-0.08, 0.0, 3.0), (-0.08, 0.0, 3.0), (-0.05657, 0.05657, -3.0), (-0.05657, 0.05657, -3.0), (-0.05657, 0.05657, -3.0), (-0.05657, 0.05657, 3.0), (-0.05657, 0.05657, 3.0), (-0.05657, 0.05657, 3.0)], [], [(1, 4, 10), (1, 10, 7), (8, 11, 17), (8, 17, 14), (13, 16, 23), (13, 23, 20), (19, 22, 28), (19, 28, 25), (26, 29, 34), (26, 34, 31), (32, 35, 40), (32, 40, 37), (15, 9, 3), (3, 45, 39), (39, 33, 27), (27, 21, 15), (15, 3, 39), (39, 27, 15), (38, 41, 47), (38, 47, 44), (43, 46, 5), (43, 5, 2), (42, 0, 6), (6, 12, 18), (18, 24, 30), (30, 36, 42), (42, 6, 18), (18, 30, 42)])
_uv = me_cylinder.uv_layers.new(name='UVMap')
_uv.uv.foreach_set('vector', [1.0, 0.5, 1.0, 1.0, 0.875, 1.0, 1.0, 0.5, 0.875, 1.0, 0.875, 0.5, 0.875, 0.5, 0.875, 1.0, 0.75, 1.0, 0.875, 0.5, 0.75, 1.0, 0.75, 0.5, 0.75, 0.5, 0.75, 1.0, 0.625, 1.0, 0.75, 0.5, 0.625, 1.0, 0.625, 0.5, 0.625, 0.5, 0.625, 1.0, 0.5, 1.0, 0.625, 0.5, 0.5, 1.0, 0.5, 0.5, 0.5, 0.5, 0.5, 1.0, 0.375, 1.0, 0.5, 0.5, 0.375, 1.0, 0.375, 0.5, 0.375, 0.5, 0.375, 1.0, 0.25, 1.0, 0.375, 0.5, 0.25, 1.0, 0.25, 0.5, 0.49, 0.25, 0.4197, 0.4197, 0.25, 0.49, 0.25, 0.49, 0.08029, 0.4197, 0.01, 0.25, 0.01, 0.25, 0.08029, 0.08029, 0.25, 0.01, 0.25, 0.01, 0.4197, 0.08029, 0.49, 0.25, 0.49, 0.25, 0.25, 0.49, 0.01, 0.25, 0.01, 0.25, 0.25, 0.01, 0.49, 0.25, 0.25, 0.5, 0.25, 1.0, 0.125, 1.0, 0.25, 0.5, 0.125, 1.0, 0.125, 0.5, 0.125, 0.5, 0.125, 1.0, 0.0, 1.0, 0.125, 0.5, 0.0, 1.0, 0.0, 0.5, 0.5803, 0.4197, 0.75, 0.49, 0.9197, 0.4197, 0.9197, 0.4197, 0.99, 0.25, 0.9197, 0.08029, 0.9197, 0.08029, 0.75, 0.01, 0.5803, 0.08029, 0.5803, 0.08029, 0.51, 0.25, 0.5803, 0.4197, 0.5803, 0.4197, 0.9197, 0.4197, 0.9197, 0.08029, 0.9197, 0.08029, 0.5803, 0.08029, 0.5803, 0.4197])
me_cylinder.materials.append(mat_campaign_wood_001)
me_cylinder.update()
me_cylinder.normals_split_custom_set([tuple(v) for v in zip(*[iter([0.3827, 0.9239, 0.0, 0.3827, 0.9239, 0.0, 0.3827, 0.9239, 0.0, 0.3827, 0.9239, 0.0, 0.3827, 0.9239, 0.0, 0.3827, 0.9239, 0.0, 0.9239, 0.3827, 0.0, 0.9239, 0.3827, 0.0, 0.9239, 0.3827, 0.0, 0.9239, 0.3827, 0.0, 0.9239, 0.3827, 0.0, 0.9239, 0.3827, 0.0, 0.9239, -0.3827, 0.0, 0.9239, -0.3827, 0.0, 0.9239, -0.3827, 0.0, 0.9239, -0.3827, 0.0, 0.9239, -0.3827, 0.0, 0.9239, -0.3827, 0.0, 0.3827, -0.9239, 0.0, 0.3827, -0.9239, 0.0, 0.3827, -0.9239, 0.0, 0.3827, -0.9239, 0.0, 0.3827, -0.9239, 0.0, 0.3827, -0.9239, 0.0, -0.3827, -0.9239, 0.0, -0.3827, -0.9239, 0.0, -0.3827, -0.9239, 0.0, -0.3827, -0.9239, 0.0, -0.3827, -0.9239, 0.0, -0.3827, -0.9239, 0.0, -0.9239, -0.3827, 0.0, -0.9239, -0.3827, 0.0, -0.9239, -0.3827, 0.0, -0.9239, -0.3827, 0.0, -0.9239, -0.3827, 0.0, -0.9239, -0.3827, 0.0, -5.621e-06, 0.0, 1.0, -5.621e-06, 0.0, 1.0, -5.621e-06, 0.0, 1.0, 0.0, 0.0, 1.0, 0.0, 0.0, 1.0, 0.0, 0.0, 1.0, 5.621e-06, 0.0, 1.0, 5.621e-06, 0.0, 1.0, 5.621e-06, 0.0, 1.0, 0.0, 0.0, 1.0, 0.0, 0.0, 1.0, 0.0, 0.0, 1.0, 0.0, 0.0, 1.0, 0.0, 0.0, 1.0, 0.0, 0.0, 1.0, 0.0, 0.0, 1.0, 0.0, 0.0, 1.0, 0.0, 0.0, 1.0, -0.9239, 0.3827, 0.0, -0.9239, 0.3827, 0.0, -0.9239, 0.3827, 0.0, -0.9239, 0.3827, 0.0, -0.9239, 0.3827, 0.0, -0.9239, 0.3827, 0.0, -0.3827, 0.9239, 0.0, -0.3827, 0.9239, 0.0, -0.3827, 0.9239, 0.0, -0.3827, 0.9239, 0.0, -0.3827, 0.9239, 0.0, -0.3827, 0.9239, 0.0, 0.0, 0.0, -1.0, 0.0, 0.0, -1.0, 0.0, 0.0, -1.0, 0.0, 0.0, -1.0, 0.0, 0.0, -1.0, 0.0, 0.0, -1.0, 0.0, 0.0, -1.0, 0.0, 0.0, -1.0, 0.0, 0.0, -1.0, 0.0, 0.0, -1.0, 0.0, 0.0, -1.0, 0.0, 0.0, -1.0, 0.0, 0.0, -1.0, 0.0, 0.0, -1.0, 0.0, 0.0, -1.0, 0.0, 0.0, -1.0, 0.0, 0.0, -1.0, 0.0, 0.0, -1.0])] * 3)])
me_cube_010 = bpy.data.meshes.new('Cube.010')
me_cube_010.from_pydata([(-0.05, -0.875, -0.55), (-0.05, -0.875, -0.55), (-0.05, -0.875, -0.55), (-0.05, -0.875, 0.55), (-0.05, -0.875, 0.55), (-0.05, -0.875, 0.55), (-0.05, 0.875, -0.55), (-0.05, 0.875, -0.55), (-0.05, 0.875, -0.55), (-0.05, 0.875, 0.55), (-0.05, 0.875, 0.55), (-0.05, 0.875, 0.55), (0.05, -0.875, -0.55), (0.05, -0.875, -0.55), (0.05, -0.875, -0.55), (0.05, -0.875, 0.55), (0.05, -0.875, 0.55), (0.05, -0.875, 0.55), (0.05, 0.875, -0.55), (0.05, 0.875, -0.55), (0.05, 0.875, -0.55), (0.05, 0.875, 0.55), (0.05, 0.875, 0.55), (0.05, 0.875, 0.55)], [], [(2, 5, 11), (2, 11, 8), (6, 9, 21), (6, 21, 18), (20, 23, 17), (20, 17, 14), (12, 15, 3), (12, 3, 0), (7, 19, 13), (7, 13, 1), (22, 10, 4), (22, 4, 16)])
_uv = me_cube_010.uv_layers.new(name='UVMap')
_uv.uv.foreach_set('vector', [0.375, 0.0, 0.625, 0.0, 0.625, 0.25, 0.375, 0.0, 0.625, 0.25, 0.375, 0.25, 0.375, 0.25, 0.625, 0.25, 0.625, 0.5, 0.375, 0.25, 0.625, 0.5, 0.375, 0.5, 0.375, 0.5, 0.625, 0.5, 0.625, 0.75, 0.375, 0.5, 0.625, 0.75, 0.375, 0.75, 0.375, 0.75, 0.625, 0.75, 0.625, 1.0, 0.375, 0.75, 0.625, 1.0, 0.375, 1.0, 0.125, 0.5, 0.375, 0.5, 0.375, 0.75, 0.125, 0.5, 0.375, 0.75, 0.125, 0.75, 0.625, 0.5, 0.875, 0.5, 0.875, 0.75, 0.625, 0.5, 0.875, 0.75, 0.625, 0.75])
me_cube_010.materials.append(mat_alliance_blue_fabric)
me_cube_010.update()
me_cube_010.normals_split_custom_set([tuple(v) for v in zip(*[iter([-1.0, 0.0, 0.0, -1.0, 0.0, 0.0, -1.0, 0.0, 0.0, -1.0, 0.0, 0.0, -1.0, 0.0, 0.0, -1.0, 0.0, 0.0, 0.0, 1.0, 0.0, 0.0, 1.0, 0.0, 0.0, 1.0, 0.0, 0.0, 1.0, 0.0, 0.0, 1.0, 0.0, 0.0, 1.0, 0.0, 1.0, 0.0, 0.0, 1.0, 0.0, 0.0, 1.0, 0.0, 0.0, 1.0, 0.0, 0.0, 1.0, 0.0, 0.0, 1.0, 0.0, 0.0, 0.0, -1.0, 0.0, 0.0, -1.0, 0.0, 0.0, -1.0, 0.0, 0.0, -1.0, 0.0, 0.0, -1.0, 0.0, 0.0, -1.0, 0.0, 0.0, 0.0, -1.0, 0.0, 0.0, -1.0, 0.0, 0.0, -1.0, 0.0, 0.0, -1.0, 0.0, 0.0, -1.0, 0.0, 0.0, -1.0, 0.0, 0.0, 1.0, 0.0, 0.0, 1.0, 0.0, 0.0, 1.0, 0.0, 0.0, 1.0, 0.0, 0.0, 1.0, 0.0, 0.0, 1.0])] * 3)])
me_cube_011 = bpy.data.meshes.new('Cube.011')
me_cube_011.from_pydata([(-0.06, -0.9, -0.06), (-0.06, -0.9, -0.06), (-0.06, -0.9, -0.06), (-0.06, -0.9, 0.06), (-0.06, -0.9, 0.06), (-0.06, -0.9, 0.06), (-0.06, 0.9, -0.06), (-0.06, 0.9, -0.06), (-0.06, 0.9, -0.06), (-0.06, 0.9, 0.06), (-0.06, 0.9, 0.06), (-0.06, 0.9, 0.06), (0.06, -0.9, -0.06), (0.06, -0.9, -0.06), (0.06, -0.9, -0.06), (0.06, -0.9, 0.06), (0.06, -0.9, 0.06), (0.06, -0.9, 0.06), (0.06, 0.9, -0.06), (0.06, 0.9, -0.06), (0.06, 0.9, -0.06), (0.06, 0.9, 0.06), (0.06, 0.9, 0.06), (0.06, 0.9, 0.06)], [], [(2, 5, 11), (2, 11, 8), (6, 9, 21), (6, 21, 18), (20, 23, 17), (20, 17, 14), (12, 15, 3), (12, 3, 0), (7, 19, 13), (7, 13, 1), (22, 10, 4), (22, 4, 16)])
_uv = me_cube_011.uv_layers.new(name='UVMap')
_uv.uv.foreach_set('vector', [0.375, 0.0, 0.625, 0.0, 0.625, 0.25, 0.375, 0.0, 0.625, 0.25, 0.375, 0.25, 0.375, 0.25, 0.625, 0.25, 0.625, 0.5, 0.375, 0.25, 0.625, 0.5, 0.375, 0.5, 0.375, 0.5, 0.625, 0.5, 0.625, 0.75, 0.375, 0.5, 0.625, 0.75, 0.375, 0.75, 0.375, 0.75, 0.625, 0.75, 0.625, 1.0, 0.375, 0.75, 0.625, 1.0, 0.375, 1.0, 0.125, 0.5, 0.375, 0.5, 0.375, 0.75, 0.125, 0.5, 0.375, 0.75, 0.125, 0.75, 0.625, 0.5, 0.875, 0.5, 0.875, 0.75, 0.625, 0.5, 0.875, 0.75, 0.625, 0.75])
me_cube_011.materials.append(mat_aged_gold)
me_cube_011.update()
me_cube_011.normals_split_custom_set([tuple(v) for v in zip(*[iter([-1.0, 0.0, 0.0, -1.0, 0.0, 0.0, -1.0, 0.0, 0.0, -1.0, 0.0, 0.0, -1.0, 0.0, 0.0, -1.0, 0.0, 0.0, 0.0, 1.0, 0.0, 0.0, 1.0, 0.0, 0.0, 1.0, 0.0, 0.0, 1.0, 0.0, 0.0, 1.0, 0.0, 0.0, 1.0, 0.0, 1.0, 0.0, 0.0, 1.0, 0.0, 0.0, 1.0, 0.0, 0.0, 1.0, 0.0, 0.0, 1.0, 0.0, 0.0, 1.0, 0.0, 0.0, 0.0, -1.0, 0.0, 0.0, -1.0, 0.0, 0.0, -1.0, 0.0, 0.0, -1.0, 0.0, 0.0, -1.0, 0.0, 0.0, -1.0, 0.0, 0.0, 0.0, -1.0, 0.0, 0.0, -1.0, 0.0, 0.0, -1.0, 0.0, 0.0, -1.0, 0.0, 0.0, -1.0, 0.0, 0.0, -1.0, 0.0, 0.0, 1.0, 0.0, 0.0, 1.0, 0.0, 0.0, 1.0, 0.0, 0.0, 1.0, 0.0, 0.0, 1.0, 0.0, 0.0, 1.0])] * 3)])
me_cube_012 = bpy.data.meshes.new('Cube.012')
me_cube_012.from_pydata([(-0.45, -0.45, -0.15), (-0.45, -0.45, -0.15), (-0.45, -0.45, -0.15), (-0.45, -0.45, 0.15), (-0.45, -0.45, 0.15), (-0.45, -0.45, 0.15), (-0.45, 0.45, -0.15), (-0.45, 0.45, -0.15), (-0.45, 0.45, -0.15), (-0.45, 0.45, 0.15), (-0.45, 0.45, 0.15), (-0.45, 0.45, 0.15), (0.45, -0.45, -0.15), (0.45, -0.45, -0.15), (0.45, -0.45, -0.15), (0.45, -0.45, 0.15), (0.45, -0.45, 0.15), (0.45, -0.45, 0.15), (0.45, 0.45, -0.15), (0.45, 0.45, -0.15), (0.45, 0.45, -0.15), (0.45, 0.45, 0.15), (0.45, 0.45, 0.15), (0.45, 0.45, 0.15)], [], [(2, 5, 11), (2, 11, 8), (6, 9, 21), (6, 21, 18), (20, 23, 17), (20, 17, 14), (12, 15, 3), (12, 3, 0), (7, 19, 13), (7, 13, 1), (22, 10, 4), (22, 4, 16)])
_uv = me_cube_012.uv_layers.new(name='UVMap')
_uv.uv.foreach_set('vector', [0.375, 0.0, 0.625, 0.0, 0.625, 0.25, 0.375, 0.0, 0.625, 0.25, 0.375, 0.25, 0.375, 0.25, 0.625, 0.25, 0.625, 0.5, 0.375, 0.25, 0.625, 0.5, 0.375, 0.5, 0.375, 0.5, 0.625, 0.5, 0.625, 0.75, 0.375, 0.5, 0.625, 0.75, 0.375, 0.75, 0.375, 0.75, 0.625, 0.75, 0.625, 1.0, 0.375, 0.75, 0.625, 1.0, 0.375, 1.0, 0.125, 0.5, 0.375, 0.5, 0.375, 0.75, 0.125, 0.5, 0.375, 0.75, 0.125, 0.75, 0.625, 0.5, 0.875, 0.5, 0.875, 0.75, 0.625, 0.5, 0.875, 0.75, 0.625, 0.75])
me_cube_012.materials.append(mat_dark_stone)
me_cube_012.update()
me_cube_012.normals_split_custom_set([tuple(v) for v in zip(*[iter([-1.0, 0.0, 0.0, -1.0, 0.0, 0.0, -1.0, 0.0, 0.0, -1.0, 0.0, 0.0, -1.0, 0.0, 0.0, -1.0, 0.0, 0.0, 0.0, 1.0, 0.0, 0.0, 1.0, 0.0, 0.0, 1.0, 0.0, 0.0, 1.0, 0.0, 0.0, 1.0, 0.0, 0.0, 1.0, 0.0, 1.0, 0.0, 0.0, 1.0, 0.0, 0.0, 1.0, 0.0, 0.0, 1.0, 0.0, 0.0, 1.0, 0.0, 0.0, 1.0, 0.0, 0.0, 0.0, -1.0, 0.0, 0.0, -1.0, 0.0, 0.0, -1.0, 0.0, 0.0, -1.0, 0.0, 0.0, -1.0, 0.0, 0.0, -1.0, 0.0, 0.0, 0.0, -1.0, 0.0, 0.0, -1.0, 0.0, 0.0, -1.0, 0.0, 0.0, -1.0, 0.0, 0.0, -1.0, 0.0, 0.0, -1.0, 0.0, 0.0, 1.0, 0.0, 0.0, 1.0, 0.0, 0.0, 1.0, 0.0, 0.0, 1.0, 0.0, 0.0, 1.0, 0.0, 0.0, 1.0])] * 3)])
me_cube_013 = bpy.data.meshes.new('Cube.013')
me_cube_013.from_pydata([(-1.8, -1.8, -0.3), (-1.8, -1.8, -0.3), (-1.8, -1.8, -0.3), (-1.8, -1.8, 0.3), (-1.8, -1.8, 0.3), (-1.8, -1.8, 0.3), (-1.8, 1.8, -0.3), (-1.8, 1.8, -0.3), (-1.8, 1.8, -0.3), (-1.8, 1.8, 0.3), (-1.8, 1.8, 0.3), (-1.8, 1.8, 0.3), (1.8, -1.8, -0.3), (1.8, -1.8, -0.3), (1.8, -1.8, -0.3), (1.8, -1.8, 0.3), (1.8, -1.8, 0.3), (1.8, -1.8, 0.3), (1.8, 1.8, -0.3), (1.8, 1.8, -0.3), (1.8, 1.8, -0.3), (1.8, 1.8, 0.3), (1.8, 1.8, 0.3), (1.8, 1.8, 0.3)], [], [(2, 5, 11), (2, 11, 8), (6, 9, 21), (6, 21, 18), (20, 23, 17), (20, 17, 14), (12, 15, 3), (12, 3, 0), (7, 19, 13), (7, 13, 1), (22, 10, 4), (22, 4, 16)])
_uv = me_cube_013.uv_layers.new(name='UVMap')
_uv.uv.foreach_set('vector', [0.375, 0.0, 0.625, 0.0, 0.625, 0.25, 0.375, 0.0, 0.625, 0.25, 0.375, 0.25, 0.375, 0.25, 0.625, 0.25, 0.625, 0.5, 0.375, 0.25, 0.625, 0.5, 0.375, 0.5, 0.375, 0.5, 0.625, 0.5, 0.625, 0.75, 0.375, 0.5, 0.625, 0.75, 0.375, 0.75, 0.375, 0.75, 0.625, 0.75, 0.625, 1.0, 0.375, 0.75, 0.625, 1.0, 0.375, 1.0, 0.125, 0.5, 0.375, 0.5, 0.375, 0.75, 0.125, 0.5, 0.375, 0.75, 0.125, 0.75, 0.625, 0.5, 0.875, 0.5, 0.875, 0.75, 0.625, 0.5, 0.875, 0.75, 0.625, 0.75])
me_cube_013.materials.append(mat_relic_sand)
me_cube_013.update()
me_cube_013.normals_split_custom_set([tuple(v) for v in zip(*[iter([-1.0, 0.0, 0.0, -1.0, 0.0, 0.0, -1.0, 0.0, 0.0, -1.0, 0.0, 0.0, -1.0, 0.0, 0.0, -1.0, 0.0, 0.0, 0.0, 1.0, 0.0, 0.0, 1.0, 0.0, 0.0, 1.0, 0.0, 0.0, 1.0, 0.0, 0.0, 1.0, 0.0, 0.0, 1.0, 0.0, 1.0, 0.0, 0.0, 1.0, 0.0, 0.0, 1.0, 0.0, 0.0, 1.0, 0.0, 0.0, 1.0, 0.0, 0.0, 1.0, 0.0, 0.0, 0.0, -1.0, 0.0, 0.0, -1.0, 0.0, 0.0, -1.0, 0.0, 0.0, -1.0, 0.0, 0.0, -1.0, 0.0, 0.0, -1.0, 0.0, 0.0, 0.0, -1.0, 0.0, 0.0, -1.0, 0.0, 0.0, -1.0, 0.0, 0.0, -1.0, 0.0, 0.0, -1.0, 0.0, 0.0, -1.0, 0.0, 0.0, 1.0, 0.0, 0.0, 1.0, 0.0, 0.0, 1.0, 0.0, 0.0, 1.0, 0.0, 0.0, 1.0, 0.0, 0.0, 1.0])] * 3)])
me_cube_014 = bpy.data.meshes.new('Cube.014')
me_cube_014.from_pydata([(-1.1, -1.1, -0.25), (-1.1, -1.1, -0.25), (-1.1, -1.1, -0.25), (-1.1, -1.1, 0.25), (-1.1, -1.1, 0.25), (-1.1, -1.1, 0.25), (-1.1, 1.1, -0.25), (-1.1, 1.1, -0.25), (-1.1, 1.1, -0.25), (-1.1, 1.1, 0.25), (-1.1, 1.1, 0.25), (-1.1, 1.1, 0.25), (1.1, -1.1, -0.25), (1.1, -1.1, -0.25), (1.1, -1.1, -0.25), (1.1, -1.1, 0.25), (1.1, -1.1, 0.25), (1.1, -1.1, 0.25), (1.1, 1.1, -0.25), (1.1, 1.1, -0.25), (1.1, 1.1, -0.25), (1.1, 1.1, 0.25), (1.1, 1.1, 0.25), (1.1, 1.1, 0.25)], [], [(2, 5, 11), (2, 11, 8), (6, 9, 21), (6, 21, 18), (20, 23, 17), (20, 17, 14), (12, 15, 3), (12, 3, 0), (7, 19, 13), (7, 13, 1), (22, 10, 4), (22, 4, 16)])
_uv = me_cube_014.uv_layers.new(name='UVMap')
_uv.uv.foreach_set('vector', [0.375, 0.0, 0.625, 0.0, 0.625, 0.25, 0.375, 0.0, 0.625, 0.25, 0.375, 0.25, 0.375, 0.25, 0.625, 0.25, 0.625, 0.5, 0.375, 0.25, 0.625, 0.5, 0.375, 0.5, 0.375, 0.5, 0.625, 0.5, 0.625, 0.75, 0.375, 0.5, 0.625, 0.75, 0.375, 0.75, 0.375, 0.75, 0.625, 0.75, 0.625, 1.0, 0.375, 0.75, 0.625, 1.0, 0.375, 1.0, 0.125, 0.5, 0.375, 0.5, 0.375, 0.75, 0.125, 0.5, 0.375, 0.75, 0.125, 0.75, 0.625, 0.5, 0.875, 0.5, 0.875, 0.75, 0.625, 0.5, 0.875, 0.75, 0.625, 0.75])
me_cube_014.materials.append(mat_warm_stone)
me_cube_014.update()
me_cube_014.normals_split_custom_set([tuple(v) for v in zip(*[iter([-1.0, 0.0, 0.0, -1.0, 0.0, 0.0, -1.0, 0.0, 0.0, -1.0, 0.0, 0.0, -1.0, 0.0, 0.0, -1.0, 0.0, 0.0, 0.0, 1.0, 0.0, 0.0, 1.0, 0.0, 0.0, 1.0, 0.0, 0.0, 1.0, 0.0, 0.0, 1.0, 0.0, 0.0, 1.0, 0.0, 1.0, 0.0, 0.0, 1.0, 0.0, 0.0, 1.0, 0.0, 0.0, 1.0, 0.0, 0.0, 1.0, 0.0, 0.0, 1.0, 0.0, 0.0, 0.0, -1.0, 0.0, 0.0, -1.0, 0.0, 0.0, -1.0, 0.0, 0.0, -1.0, 0.0, 0.0, -1.0, 0.0, 0.0, -1.0, 0.0, 0.0, 0.0, -1.0, 0.0, 0.0, -1.0, 0.0, 0.0, -1.0, 0.0, 0.0, -1.0, 0.0, 0.0, -1.0, 0.0, 0.0, -1.0, 0.0, 0.0, 1.0, 0.0, 0.0, 1.0, 0.0, 0.0, 1.0, 0.0, 0.0, 1.0, 0.0, 0.0, 1.0, 0.0, 0.0, 1.0])] * 3)])
me_cube_015 = bpy.data.meshes.new('Cube.015')
me_cube_015.from_pydata([(-0.45, -0.45, -2.05), (-0.45, -0.45, -2.05), (-0.45, -0.45, -2.05), (-0.45, -0.45, 2.05), (-0.45, -0.45, 2.05), (-0.45, -0.45, 2.05), (-0.45, 0.45, -2.05), (-0.45, 0.45, -2.05), (-0.45, 0.45, -2.05), (-0.45, 0.45, 2.05), (-0.45, 0.45, 2.05), (-0.45, 0.45, 2.05), (0.45, -0.45, -2.05), (0.45, -0.45, -2.05), (0.45, -0.45, -2.05), (0.45, -0.45, 2.05), (0.45, -0.45, 2.05), (0.45, -0.45, 2.05), (0.45, 0.45, -2.05), (0.45, 0.45, -2.05), (0.45, 0.45, -2.05), (0.45, 0.45, 2.05), (0.45, 0.45, 2.05), (0.45, 0.45, 2.05)], [], [(2, 5, 11), (2, 11, 8), (6, 9, 21), (6, 21, 18), (20, 23, 17), (20, 17, 14), (12, 15, 3), (12, 3, 0), (7, 19, 13), (7, 13, 1), (22, 10, 4), (22, 4, 16)])
_uv = me_cube_015.uv_layers.new(name='UVMap')
_uv.uv.foreach_set('vector', [0.375, 0.0, 0.625, 0.0, 0.625, 0.25, 0.375, 0.0, 0.625, 0.25, 0.375, 0.25, 0.375, 0.25, 0.625, 0.25, 0.625, 0.5, 0.375, 0.25, 0.625, 0.5, 0.375, 0.5, 0.375, 0.5, 0.625, 0.5, 0.625, 0.75, 0.375, 0.5, 0.625, 0.75, 0.375, 0.75, 0.375, 0.75, 0.625, 0.75, 0.625, 1.0, 0.375, 0.75, 0.625, 1.0, 0.375, 1.0, 0.125, 0.5, 0.375, 0.5, 0.375, 0.75, 0.125, 0.5, 0.375, 0.75, 0.125, 0.75, 0.625, 0.5, 0.875, 0.5, 0.875, 0.75, 0.625, 0.5, 0.875, 0.75, 0.625, 0.75])
me_cube_015.materials.append(mat_warm_stone)
me_cube_015.update()
me_cube_015.normals_split_custom_set([tuple(v) for v in zip(*[iter([-1.0, 0.0, 0.0, -1.0, 0.0, 0.0, -1.0, 0.0, 0.0, -1.0, 0.0, 0.0, -1.0, 0.0, 0.0, -1.0, 0.0, 0.0, 0.0, 1.0, 0.0, 0.0, 1.0, 0.0, 0.0, 1.0, 0.0, 0.0, 1.0, 0.0, 0.0, 1.0, 0.0, 0.0, 1.0, 0.0, 1.0, 0.0, 0.0, 1.0, 0.0, 0.0, 1.0, 0.0, 0.0, 1.0, 0.0, 0.0, 1.0, 0.0, 0.0, 1.0, 0.0, 0.0, 0.0, -1.0, 0.0, 0.0, -1.0, 0.0, 0.0, -1.0, 0.0, 0.0, -1.0, 0.0, 0.0, -1.0, 0.0, 0.0, -1.0, 0.0, 0.0, 0.0, -1.0, 0.0, 0.0, -1.0, 0.0, 0.0, -1.0, 0.0, 0.0, -1.0, 0.0, 0.0, -1.0, 0.0, 0.0, -1.0, 0.0, 0.0, 1.0, 0.0, 0.0, 1.0, 0.0, 0.0, 1.0, 0.0, 0.0, 1.0, 0.0, 0.0, 1.0, 0.0, 0.0, 1.0])] * 3)])
me_cone_001 = bpy.data.meshes.new('Cone.001')
me_cone_001.from_pydata([(0.0, 0.72, -0.4), (0.0, 0.72, -0.4), (0.0, 0.72, -0.4), (0.0, 0.05, 0.4), (0.0, 0.05, 0.4), (0.0, 0.05, 0.4), (0.72, 0.0, -0.4), (0.72, 0.0, -0.4), (0.72, 0.0, -0.4), (0.05, 0.0, 0.4), (0.05, 0.0, 0.4), (0.05, 0.0, 0.4), (0.0, -0.72, -0.4), (0.0, -0.72, -0.4), (0.0, -0.72, -0.4), (0.0, -0.05, 0.4), (0.0, -0.05, 0.4), (0.0, -0.05, 0.4), (-0.72, 0.0, -0.4), (-0.72, 0.0, -0.4), (-0.72, 0.0, -0.4), (-0.05, 0.0, 0.4), (-0.05, 0.0, 0.4), (-0.05, 0.0, 0.4)], [], [(1, 4, 11), (1, 11, 8), (7, 10, 16), (7, 16, 13), (9, 3, 21), (9, 21, 15), (14, 17, 22), (14, 22, 19), (20, 23, 5), (20, 5, 2), (0, 6, 12), (0, 12, 18)])
_uv = me_cone_001.uv_layers.new(name='UVMap')
_uv.uv.foreach_set('vector', [1.0, 0.5, 1.0, 1.0, 0.75, 1.0, 1.0, 0.5, 0.75, 1.0, 0.75, 0.5, 0.75, 0.5, 0.75, 1.0, 0.5, 1.0, 0.75, 0.5, 0.5, 1.0, 0.5, 0.5, 0.49, 0.25, 0.25, 0.49, 0.01, 0.25, 0.49, 0.25, 0.01, 0.25, 0.25, 0.01, 0.5, 0.5, 0.5, 1.0, 0.25, 1.0, 0.5, 0.5, 0.25, 1.0, 0.25, 0.5, 0.25, 0.5, 0.25, 1.0, 0.0, 1.0, 0.25, 0.5, 0.0, 1.0, 0.0, 0.5, 0.75, 0.49, 0.99, 0.25, 0.75, 0.01, 0.75, 0.49, 0.75, 0.01, 0.51, 0.25])
me_cone_001.materials.append(mat_aged_gold_001)
me_cone_001.update()
me_cone_001.normals_split_custom_set([tuple(v) for v in zip(*[iter([0.6084, 0.6084, 0.5096, 0.6084, 0.6084, 0.5096, 0.6084, 0.6084, 0.5096, 0.6084, 0.6084, 0.5096, 0.6084, 0.6084, 0.5096, 0.6084, 0.6084, 0.5096, 0.6084, -0.6084, 0.5096, 0.6084, -0.6084, 0.5096, 0.6084, -0.6084, 0.5096, 0.6084, -0.6084, 0.5096, 0.6084, -0.6084, 0.5096, 0.6084, -0.6084, 0.5096, 0.0, 0.0, 1.0, 0.0, 0.0, 1.0, 0.0, 0.0, 1.0, 0.0, 0.0, 1.0, 0.0, 0.0, 1.0, 0.0, 0.0, 1.0, -0.6084, -0.6084, 0.5096, -0.6084, -0.6084, 0.5096, -0.6084, -0.6084, 0.5096, -0.6084, -0.6084, 0.5096, -0.6084, -0.6084, 0.5096, -0.6084, -0.6084, 0.5096, -0.6084, 0.6084, 0.5096, -0.6084, 0.6084, 0.5096, -0.6084, 0.6084, 0.5096, -0.6084, 0.6084, 0.5096, -0.6084, 0.6084, 0.5096, -0.6084, 0.6084, 0.5096, 0.0, 0.0, -1.0, 0.0, 0.0, -1.0, 0.0, 0.0, -1.0, 0.0, 0.0, -1.0, 0.0, 0.0, -1.0, 0.0, 0.0, -1.0])] * 3)])
me_cube_016 = bpy.data.meshes.new('Cube.016')
me_cube_016.from_pydata([(-0.275, -0.025, -0.06), (-0.275, -0.025, -0.06), (-0.275, -0.025, -0.06), (-0.275, -0.025, 0.06), (-0.275, -0.025, 0.06), (-0.275, -0.025, 0.06), (-0.275, 0.025, -0.06), (-0.275, 0.025, -0.06), (-0.275, 0.025, -0.06), (-0.275, 0.025, 0.06), (-0.275, 0.025, 0.06), (-0.275, 0.025, 0.06), (0.275, -0.025, -0.06), (0.275, -0.025, -0.06), (0.275, -0.025, -0.06), (0.275, -0.025, 0.06), (0.275, -0.025, 0.06), (0.275, -0.025, 0.06), (0.275, 0.025, -0.06), (0.275, 0.025, -0.06), (0.275, 0.025, -0.06), (0.275, 0.025, 0.06), (0.275, 0.025, 0.06), (0.275, 0.025, 0.06)], [], [(2, 5, 11), (2, 11, 8), (6, 9, 21), (6, 21, 18), (20, 23, 17), (20, 17, 14), (12, 15, 3), (12, 3, 0), (7, 19, 13), (7, 13, 1), (22, 10, 4), (22, 4, 16)])
_uv = me_cube_016.uv_layers.new(name='UVMap')
_uv.uv.foreach_set('vector', [0.375, 0.0, 0.625, 0.0, 0.625, 0.25, 0.375, 0.0, 0.625, 0.25, 0.375, 0.25, 0.375, 0.25, 0.625, 0.25, 0.625, 0.5, 0.375, 0.25, 0.625, 0.5, 0.375, 0.5, 0.375, 0.5, 0.625, 0.5, 0.625, 0.75, 0.375, 0.5, 0.625, 0.75, 0.375, 0.75, 0.375, 0.75, 0.625, 0.75, 0.625, 1.0, 0.375, 0.75, 0.625, 1.0, 0.375, 1.0, 0.125, 0.5, 0.375, 0.5, 0.375, 0.75, 0.125, 0.5, 0.375, 0.75, 0.125, 0.75, 0.625, 0.5, 0.875, 0.5, 0.875, 0.75, 0.625, 0.5, 0.875, 0.75, 0.625, 0.75])
me_cube_016.materials.append(mat_aged_gold_001)
me_cube_016.update()
me_cube_016.normals_split_custom_set([tuple(v) for v in zip(*[iter([-1.0, 0.0, 0.0, -1.0, 0.0, 0.0, -1.0, 0.0, 0.0, -1.0, 0.0, 0.0, -1.0, 0.0, 0.0, -1.0, 0.0, 0.0, 0.0, 1.0, 0.0, 0.0, 1.0, 0.0, 0.0, 1.0, 0.0, 0.0, 1.0, 0.0, 0.0, 1.0, 0.0, 0.0, 1.0, 0.0, 1.0, 0.0, 0.0, 1.0, 0.0, 0.0, 1.0, 0.0, 0.0, 1.0, 0.0, 0.0, 1.0, 0.0, 0.0, 1.0, 0.0, 0.0, 0.0, -1.0, 0.0, 0.0, -1.0, 0.0, 0.0, -1.0, 0.0, 0.0, -1.0, 0.0, 0.0, -1.0, 0.0, 0.0, -1.0, 0.0, 0.0, 0.0, -1.0, 0.0, 0.0, -1.0, 0.0, 0.0, -1.0, 0.0, 0.0, -1.0, 0.0, 0.0, -1.0, 0.0, 0.0, -1.0, 0.0, 0.0, 1.0, 0.0, 0.0, 1.0, 0.0, 0.0, 1.0, 0.0, 0.0, 1.0, 0.0, 0.0, 1.0, 0.0, 0.0, 1.0])] * 3)])
me_cube_017 = bpy.data.meshes.new('Cube.017')
me_cube_017.from_pydata([(-1.7, -0.65, -0.5), (-1.7, -0.65, -0.5), (-1.7, -0.65, -0.5), (-1.7, -0.65, 0.5), (-1.7, -0.65, 0.5), (-1.7, -0.65, 0.5), (-1.7, 0.65, -0.5), (-1.7, 0.65, -0.5), (-1.7, 0.65, -0.5), (-1.7, 0.65, 0.5), (-1.7, 0.65, 0.5), (-1.7, 0.65, 0.5), (1.7, -0.65, -0.5), (1.7, -0.65, -0.5), (1.7, -0.65, -0.5), (1.7, -0.65, 0.5), (1.7, -0.65, 0.5), (1.7, -0.65, 0.5), (1.7, 0.65, -0.5), (1.7, 0.65, -0.5), (1.7, 0.65, -0.5), (1.7, 0.65, 0.5), (1.7, 0.65, 0.5), (1.7, 0.65, 0.5)], [], [(2, 5, 11), (2, 11, 8), (6, 9, 21), (6, 21, 18), (20, 23, 17), (20, 17, 14), (12, 15, 3), (12, 3, 0), (7, 19, 13), (7, 13, 1), (22, 10, 4), (22, 4, 16)])
_uv = me_cube_017.uv_layers.new(name='UVMap')
_uv.uv.foreach_set('vector', [0.375, 0.0, 0.625, 0.0, 0.625, 0.25, 0.375, 0.0, 0.625, 0.25, 0.375, 0.25, 0.375, 0.25, 0.625, 0.25, 0.625, 0.5, 0.375, 0.25, 0.625, 0.5, 0.375, 0.5, 0.375, 0.5, 0.625, 0.5, 0.625, 0.75, 0.375, 0.5, 0.625, 0.75, 0.375, 0.75, 0.375, 0.75, 0.625, 0.75, 0.625, 1.0, 0.375, 0.75, 0.625, 1.0, 0.375, 1.0, 0.125, 0.5, 0.375, 0.5, 0.375, 0.75, 0.125, 0.5, 0.375, 0.75, 0.125, 0.75, 0.625, 0.5, 0.875, 0.5, 0.875, 0.75, 0.625, 0.5, 0.875, 0.75, 0.625, 0.75])
me_cube_017.materials.append(mat_campaign_wood_002)
me_cube_017.update()
me_cube_017.normals_split_custom_set([tuple(v) for v in zip(*[iter([-1.0, 0.0, 0.0, -1.0, 0.0, 0.0, -1.0, 0.0, 0.0, -1.0, 0.0, 0.0, -1.0, 0.0, 0.0, -1.0, 0.0, 0.0, 0.0, 1.0, 0.0, 0.0, 1.0, 0.0, 0.0, 1.0, 0.0, 0.0, 1.0, 0.0, 0.0, 1.0, 0.0, 0.0, 1.0, 0.0, 1.0, 0.0, 0.0, 1.0, 0.0, 0.0, 1.0, 0.0, 0.0, 1.0, 0.0, 0.0, 1.0, 0.0, 0.0, 1.0, 0.0, 0.0, 0.0, -1.0, 0.0, 0.0, -1.0, 0.0, 0.0, -1.0, 0.0, 0.0, -1.0, 0.0, 0.0, -1.0, 0.0, 0.0, -1.0, 0.0, 0.0, 0.0, -1.0, 0.0, 0.0, -1.0, 0.0, 0.0, -1.0, 0.0, 0.0, -1.0, 0.0, 0.0, -1.0, 0.0, 0.0, -1.0, 0.0, 0.0, 1.0, 0.0, 0.0, 1.0, 0.0, 0.0, 1.0, 0.0, 0.0, 1.0, 0.0, 0.0, 1.0, 0.0, 0.0, 1.0])] * 3)])
me_cube_018 = bpy.data.meshes.new('Cube.018')
me_cube_018.from_pydata([(-0.075, -0.075, -1.25), (-0.075, -0.075, -1.25), (-0.075, -0.075, -1.25), (-0.075, -0.075, 1.25), (-0.075, -0.075, 1.25), (-0.075, -0.075, 1.25), (-0.075, 0.075, -1.25), (-0.075, 0.075, -1.25), (-0.075, 0.075, -1.25), (-0.075, 0.075, 1.25), (-0.075, 0.075, 1.25), (-0.075, 0.075, 1.25), (0.075, -0.075, -1.25), (0.075, -0.075, -1.25), (0.075, -0.075, -1.25), (0.075, -0.075, 1.25), (0.075, -0.075, 1.25), (0.075, -0.075, 1.25), (0.075, 0.075, -1.25), (0.075, 0.075, -1.25), (0.075, 0.075, -1.25), (0.075, 0.075, 1.25), (0.075, 0.075, 1.25), (0.075, 0.075, 1.25)], [], [(2, 5, 11), (2, 11, 8), (6, 9, 21), (6, 21, 18), (20, 23, 17), (20, 17, 14), (12, 15, 3), (12, 3, 0), (7, 19, 13), (7, 13, 1), (22, 10, 4), (22, 4, 16)])
_uv = me_cube_018.uv_layers.new(name='UVMap')
_uv.uv.foreach_set('vector', [0.375, 0.0, 0.625, 0.0, 0.625, 0.25, 0.375, 0.0, 0.625, 0.25, 0.375, 0.25, 0.375, 0.25, 0.625, 0.25, 0.625, 0.5, 0.375, 0.25, 0.625, 0.5, 0.375, 0.5, 0.375, 0.5, 0.625, 0.5, 0.625, 0.75, 0.375, 0.5, 0.625, 0.75, 0.375, 0.75, 0.375, 0.75, 0.625, 0.75, 0.625, 1.0, 0.375, 0.75, 0.625, 1.0, 0.375, 1.0, 0.125, 0.5, 0.375, 0.5, 0.375, 0.75, 0.125, 0.5, 0.375, 0.75, 0.125, 0.75, 0.625, 0.5, 0.875, 0.5, 0.875, 0.75, 0.625, 0.5, 0.875, 0.75, 0.625, 0.75])
me_cube_018.materials.append(mat_dark_wood_001)
me_cube_018.update()
me_cube_018.normals_split_custom_set([tuple(v) for v in zip(*[iter([-1.0, 0.0, 0.0, -1.0, 0.0, 0.0, -1.0, 0.0, 0.0, -1.0, 0.0, 0.0, -1.0, 0.0, 0.0, -1.0, 0.0, 0.0, 0.0, 1.0, 0.0, 0.0, 1.0, 0.0, 0.0, 1.0, 0.0, 0.0, 1.0, 0.0, 0.0, 1.0, 0.0, 0.0, 1.0, 0.0, 1.0, 0.0, 0.0, 1.0, 0.0, 0.0, 1.0, 0.0, 0.0, 1.0, 0.0, 0.0, 1.0, 0.0, 0.0, 1.0, 0.0, 0.0, 0.0, -1.0, 0.0, 0.0, -1.0, 0.0, 0.0, -1.0, 0.0, 0.0, -1.0, 0.0, 0.0, -1.0, 0.0, 0.0, -1.0, 0.0, 0.0, 0.0, -1.0, 0.0, 0.0, -1.0, 0.0, 0.0, -1.0, 0.0, 0.0, -1.0, 0.0, 0.0, -1.0, 0.0, 0.0, -1.0, 0.0, 0.0, 1.0, 0.0, 0.0, 1.0, 0.0, 0.0, 1.0, 0.0, 0.0, 1.0, 0.0, 0.0, 1.0, 0.0, 0.0, 1.0])] * 3)])
me_cube_019 = bpy.data.meshes.new('Cube.019')
me_cube_019.from_pydata([(-0.075, -0.075, -1.25), (-0.075, -0.075, -1.25), (-0.075, -0.075, -1.25), (-0.075, -0.075, 1.25), (-0.075, -0.075, 1.25), (-0.075, -0.075, 1.25), (-0.075, 0.075, -1.25), (-0.075, 0.075, -1.25), (-0.075, 0.075, -1.25), (-0.075, 0.075, 1.25), (-0.075, 0.075, 1.25), (-0.075, 0.075, 1.25), (0.075, -0.075, -1.25), (0.075, -0.075, -1.25), (0.075, -0.075, -1.25), (0.075, -0.075, 1.25), (0.075, -0.075, 1.25), (0.075, -0.075, 1.25), (0.075, 0.075, -1.25), (0.075, 0.075, -1.25), (0.075, 0.075, -1.25), (0.075, 0.075, 1.25), (0.075, 0.075, 1.25), (0.075, 0.075, 1.25)], [], [(2, 5, 11), (2, 11, 8), (6, 9, 21), (6, 21, 18), (20, 23, 17), (20, 17, 14), (12, 15, 3), (12, 3, 0), (7, 19, 13), (7, 13, 1), (22, 10, 4), (22, 4, 16)])
_uv = me_cube_019.uv_layers.new(name='UVMap')
_uv.uv.foreach_set('vector', [0.375, 0.0, 0.625, 0.0, 0.625, 0.25, 0.375, 0.0, 0.625, 0.25, 0.375, 0.25, 0.375, 0.25, 0.625, 0.25, 0.625, 0.5, 0.375, 0.25, 0.625, 0.5, 0.375, 0.5, 0.375, 0.5, 0.625, 0.5, 0.625, 0.75, 0.375, 0.5, 0.625, 0.75, 0.375, 0.75, 0.375, 0.75, 0.625, 0.75, 0.625, 1.0, 0.375, 0.75, 0.625, 1.0, 0.375, 1.0, 0.125, 0.5, 0.375, 0.5, 0.375, 0.75, 0.125, 0.5, 0.375, 0.75, 0.125, 0.75, 0.625, 0.5, 0.875, 0.5, 0.875, 0.75, 0.625, 0.5, 0.875, 0.75, 0.625, 0.75])
me_cube_019.materials.append(mat_dark_wood_001)
me_cube_019.update()
me_cube_019.normals_split_custom_set([tuple(v) for v in zip(*[iter([-1.0, 0.0, 0.0, -1.0, 0.0, 0.0, -1.0, 0.0, 0.0, -1.0, 0.0, 0.0, -1.0, 0.0, 0.0, -1.0, 0.0, 0.0, 0.0, 1.0, 0.0, 0.0, 1.0, 0.0, 0.0, 1.0, 0.0, 0.0, 1.0, 0.0, 0.0, 1.0, 0.0, 0.0, 1.0, 0.0, 1.0, 0.0, 0.0, 1.0, 0.0, 0.0, 1.0, 0.0, 0.0, 1.0, 0.0, 0.0, 1.0, 0.0, 0.0, 1.0, 0.0, 0.0, 0.0, -1.0, 0.0, 0.0, -1.0, 0.0, 0.0, -1.0, 0.0, 0.0, -1.0, 0.0, 0.0, -1.0, 0.0, 0.0, -1.0, 0.0, 0.0, 0.0, -1.0, 0.0, 0.0, -1.0, 0.0, 0.0, -1.0, 0.0, 0.0, -1.0, 0.0, 0.0, -1.0, 0.0, 0.0, -1.0, 0.0, 0.0, 1.0, 0.0, 0.0, 1.0, 0.0, 0.0, 1.0, 0.0, 0.0, 1.0, 0.0, 0.0, 1.0, 0.0, 0.0, 1.0])] * 3)])
me_cube_020 = bpy.data.meshes.new('Cube.020')
me_cube_020.from_pydata([(-0.075, -0.075, -1.25), (-0.075, -0.075, -1.25), (-0.075, -0.075, -1.25), (-0.075, -0.075, 1.25), (-0.075, -0.075, 1.25), (-0.075, -0.075, 1.25), (-0.075, 0.075, -1.25), (-0.075, 0.075, -1.25), (-0.075, 0.075, -1.25), (-0.075, 0.075, 1.25), (-0.075, 0.075, 1.25), (-0.075, 0.075, 1.25), (0.075, -0.075, -1.25), (0.075, -0.075, -1.25), (0.075, -0.075, -1.25), (0.075, -0.075, 1.25), (0.075, -0.075, 1.25), (0.075, -0.075, 1.25), (0.075, 0.075, -1.25), (0.075, 0.075, -1.25), (0.075, 0.075, -1.25), (0.075, 0.075, 1.25), (0.075, 0.075, 1.25), (0.075, 0.075, 1.25)], [], [(2, 5, 11), (2, 11, 8), (6, 9, 21), (6, 21, 18), (20, 23, 17), (20, 17, 14), (12, 15, 3), (12, 3, 0), (7, 19, 13), (7, 13, 1), (22, 10, 4), (22, 4, 16)])
_uv = me_cube_020.uv_layers.new(name='UVMap')
_uv.uv.foreach_set('vector', [0.375, 0.0, 0.625, 0.0, 0.625, 0.25, 0.375, 0.0, 0.625, 0.25, 0.375, 0.25, 0.375, 0.25, 0.625, 0.25, 0.625, 0.5, 0.375, 0.25, 0.625, 0.5, 0.375, 0.5, 0.375, 0.5, 0.625, 0.5, 0.625, 0.75, 0.375, 0.5, 0.625, 0.75, 0.375, 0.75, 0.375, 0.75, 0.625, 0.75, 0.625, 1.0, 0.375, 0.75, 0.625, 1.0, 0.375, 1.0, 0.125, 0.5, 0.375, 0.5, 0.375, 0.75, 0.125, 0.5, 0.375, 0.75, 0.125, 0.75, 0.625, 0.5, 0.875, 0.5, 0.875, 0.75, 0.625, 0.5, 0.875, 0.75, 0.625, 0.75])
me_cube_020.materials.append(mat_dark_wood_001)
me_cube_020.update()
me_cube_020.normals_split_custom_set([tuple(v) for v in zip(*[iter([-1.0, 0.0, 0.0, -1.0, 0.0, 0.0, -1.0, 0.0, 0.0, -1.0, 0.0, 0.0, -1.0, 0.0, 0.0, -1.0, 0.0, 0.0, 0.0, 1.0, 0.0, 0.0, 1.0, 0.0, 0.0, 1.0, 0.0, 0.0, 1.0, 0.0, 0.0, 1.0, 0.0, 0.0, 1.0, 0.0, 1.0, 0.0, 0.0, 1.0, 0.0, 0.0, 1.0, 0.0, 0.0, 1.0, 0.0, 0.0, 1.0, 0.0, 0.0, 1.0, 0.0, 0.0, 0.0, -1.0, 0.0, 0.0, -1.0, 0.0, 0.0, -1.0, 0.0, 0.0, -1.0, 0.0, 0.0, -1.0, 0.0, 0.0, -1.0, 0.0, 0.0, 0.0, -1.0, 0.0, 0.0, -1.0, 0.0, 0.0, -1.0, 0.0, 0.0, -1.0, 0.0, 0.0, -1.0, 0.0, 0.0, -1.0, 0.0, 0.0, 1.0, 0.0, 0.0, 1.0, 0.0, 0.0, 1.0, 0.0, 0.0, 1.0, 0.0, 0.0, 1.0, 0.0, 0.0, 1.0])] * 3)])
me_cube_021 = bpy.data.meshes.new('Cube.021')
me_cube_021.from_pydata([(-0.075, -0.075, -1.25), (-0.075, -0.075, -1.25), (-0.075, -0.075, -1.25), (-0.075, -0.075, 1.25), (-0.075, -0.075, 1.25), (-0.075, -0.075, 1.25), (-0.075, 0.075, -1.25), (-0.075, 0.075, -1.25), (-0.075, 0.075, -1.25), (-0.075, 0.075, 1.25), (-0.075, 0.075, 1.25), (-0.075, 0.075, 1.25), (0.075, -0.075, -1.25), (0.075, -0.075, -1.25), (0.075, -0.075, -1.25), (0.075, -0.075, 1.25), (0.075, -0.075, 1.25), (0.075, -0.075, 1.25), (0.075, 0.075, -1.25), (0.075, 0.075, -1.25), (0.075, 0.075, -1.25), (0.075, 0.075, 1.25), (0.075, 0.075, 1.25), (0.075, 0.075, 1.25)], [], [(2, 5, 11), (2, 11, 8), (6, 9, 21), (6, 21, 18), (20, 23, 17), (20, 17, 14), (12, 15, 3), (12, 3, 0), (7, 19, 13), (7, 13, 1), (22, 10, 4), (22, 4, 16)])
_uv = me_cube_021.uv_layers.new(name='UVMap')
_uv.uv.foreach_set('vector', [0.375, 0.0, 0.625, 0.0, 0.625, 0.25, 0.375, 0.0, 0.625, 0.25, 0.375, 0.25, 0.375, 0.25, 0.625, 0.25, 0.625, 0.5, 0.375, 0.25, 0.625, 0.5, 0.375, 0.5, 0.375, 0.5, 0.625, 0.5, 0.625, 0.75, 0.375, 0.5, 0.625, 0.75, 0.375, 0.75, 0.375, 0.75, 0.625, 0.75, 0.625, 1.0, 0.375, 0.75, 0.625, 1.0, 0.375, 1.0, 0.125, 0.5, 0.375, 0.5, 0.375, 0.75, 0.125, 0.5, 0.375, 0.75, 0.125, 0.75, 0.625, 0.5, 0.875, 0.5, 0.875, 0.75, 0.625, 0.5, 0.875, 0.75, 0.625, 0.75])
me_cube_021.materials.append(mat_dark_wood_001)
me_cube_021.update()
me_cube_021.normals_split_custom_set([tuple(v) for v in zip(*[iter([-1.0, 0.0, 0.0, -1.0, 0.0, 0.0, -1.0, 0.0, 0.0, -1.0, 0.0, 0.0, -1.0, 0.0, 0.0, -1.0, 0.0, 0.0, 0.0, 1.0, 0.0, 0.0, 1.0, 0.0, 0.0, 1.0, 0.0, 0.0, 1.0, 0.0, 0.0, 1.0, 0.0, 0.0, 1.0, 0.0, 1.0, 0.0, 0.0, 1.0, 0.0, 0.0, 1.0, 0.0, 0.0, 1.0, 0.0, 0.0, 1.0, 0.0, 0.0, 1.0, 0.0, 0.0, 0.0, -1.0, 0.0, 0.0, -1.0, 0.0, 0.0, -1.0, 0.0, 0.0, -1.0, 0.0, 0.0, -1.0, 0.0, 0.0, -1.0, 0.0, 0.0, 0.0, -1.0, 0.0, 0.0, -1.0, 0.0, 0.0, -1.0, 0.0, 0.0, -1.0, 0.0, 0.0, -1.0, 0.0, 0.0, -1.0, 0.0, 0.0, 1.0, 0.0, 0.0, 1.0, 0.0, 0.0, 1.0, 0.0, 0.0, 1.0, 0.0, 0.0, 1.0, 0.0, 0.0, 1.0])] * 3)])
me_cube_022 = bpy.data.meshes.new('Cube.022')
me_cube_022.from_pydata([(-1.9, -0.9, -0.09), (-1.9, -0.9, -0.09), (-1.9, -0.9, -0.09), (-1.9, -0.9, 0.09), (-1.9, -0.9, 0.09), (-1.9, -0.9, 0.09), (-1.9, 0.9, -0.09), (-1.9, 0.9, -0.09), (-1.9, 0.9, -0.09), (-1.9, 0.9, 0.09), (-1.9, 0.9, 0.09), (-1.9, 0.9, 0.09), (1.9, -0.9, -0.09), (1.9, -0.9, -0.09), (1.9, -0.9, -0.09), (1.9, -0.9, 0.09), (1.9, -0.9, 0.09), (1.9, -0.9, 0.09), (1.9, 0.9, -0.09), (1.9, 0.9, -0.09), (1.9, 0.9, -0.09), (1.9, 0.9, 0.09), (1.9, 0.9, 0.09), (1.9, 0.9, 0.09)], [], [(2, 5, 11), (2, 11, 8), (6, 9, 21), (6, 21, 18), (20, 23, 17), (20, 17, 14), (12, 15, 3), (12, 3, 0), (7, 19, 13), (7, 13, 1), (22, 10, 4), (22, 4, 16)])
_uv = me_cube_022.uv_layers.new(name='UVMap')
_uv.uv.foreach_set('vector', [0.375, 0.0, 0.625, 0.0, 0.625, 0.25, 0.375, 0.0, 0.625, 0.25, 0.375, 0.25, 0.375, 0.25, 0.625, 0.25, 0.625, 0.5, 0.375, 0.25, 0.625, 0.5, 0.375, 0.5, 0.375, 0.5, 0.625, 0.5, 0.625, 0.75, 0.375, 0.5, 0.625, 0.75, 0.375, 0.75, 0.375, 0.75, 0.625, 0.75, 0.625, 1.0, 0.375, 0.75, 0.625, 1.0, 0.375, 1.0, 0.125, 0.5, 0.375, 0.5, 0.375, 0.75, 0.125, 0.5, 0.375, 0.75, 0.125, 0.75, 0.625, 0.5, 0.875, 0.5, 0.875, 0.75, 0.625, 0.5, 0.875, 0.75, 0.625, 0.75])
me_cube_022.materials.append(mat_aged_gold_002)
me_cube_022.update()
me_cube_022.normals_split_custom_set([tuple(v) for v in zip(*[iter([-1.0, 0.0, 0.0, -1.0, 0.0, 0.0, -1.0, 0.0, 0.0, -1.0, 0.0, 0.0, -1.0, 0.0, 0.0, -1.0, 0.0, 0.0, 0.0, 1.0, 0.0, 0.0, 1.0, 0.0, 0.0, 1.0, 0.0, 0.0, 1.0, 0.0, 0.0, 1.0, 0.0, 0.0, 1.0, 0.0, 1.0, 0.0, 0.0, 1.0, 0.0, 0.0, 1.0, 0.0, 0.0, 1.0, 0.0, 0.0, 1.0, 0.0, 0.0, 1.0, 0.0, 0.0, 0.0, -1.0, 0.0, 0.0, -1.0, 0.0, 0.0, -1.0, 0.0, 0.0, -1.0, 0.0, 0.0, -1.0, 0.0, 0.0, -1.0, 0.0, 0.0, 0.0, -1.0, 0.0, 0.0, -1.0, 0.0, 0.0, -1.0, 0.0, 0.0, -1.0, 0.0, 0.0, -1.0, 0.0, 0.0, -1.0, 0.0, 0.0, 1.0, 0.0, 0.0, 1.0, 0.0, 0.0, 1.0, 0.0, 0.0, 1.0, 0.0, 0.0, 1.0, 0.0, 0.0, 1.0])] * 3)])
me_cube_023 = bpy.data.meshes.new('Cube.023')
me_cube_023.from_pydata([(-0.45, -0.04, -0.5), (-0.45, -0.04, -0.5), (-0.45, -0.04, -0.5), (-0.45, -0.04, 0.5), (-0.45, -0.04, 0.5), (-0.45, -0.04, 0.5), (-0.45, 0.04, -0.5), (-0.45, 0.04, -0.5), (-0.45, 0.04, -0.5), (-0.45, 0.04, 0.5), (-0.45, 0.04, 0.5), (-0.45, 0.04, 0.5), (0.45, -0.04, -0.5), (0.45, -0.04, -0.5), (0.45, -0.04, -0.5), (0.45, -0.04, 0.5), (0.45, -0.04, 0.5), (0.45, -0.04, 0.5), (0.45, 0.04, -0.5), (0.45, 0.04, -0.5), (0.45, 0.04, -0.5), (0.45, 0.04, 0.5), (0.45, 0.04, 0.5), (0.45, 0.04, 0.5)], [], [(2, 5, 11), (2, 11, 8), (6, 9, 21), (6, 21, 18), (20, 23, 17), (20, 17, 14), (12, 15, 3), (12, 3, 0), (7, 19, 13), (7, 13, 1), (22, 10, 4), (22, 4, 16)])
_uv = me_cube_023.uv_layers.new(name='UVMap')
_uv.uv.foreach_set('vector', [0.375, 0.0, 0.625, 0.0, 0.625, 0.25, 0.375, 0.0, 0.625, 0.25, 0.375, 0.25, 0.375, 0.25, 0.625, 0.25, 0.625, 0.5, 0.375, 0.25, 0.625, 0.5, 0.375, 0.5, 0.375, 0.5, 0.625, 0.5, 0.625, 0.75, 0.375, 0.5, 0.625, 0.75, 0.375, 0.75, 0.375, 0.75, 0.625, 0.75, 0.625, 1.0, 0.375, 0.75, 0.625, 1.0, 0.375, 1.0, 0.125, 0.5, 0.375, 0.5, 0.375, 0.75, 0.125, 0.5, 0.375, 0.75, 0.125, 0.75, 0.625, 0.5, 0.875, 0.5, 0.875, 0.75, 0.625, 0.5, 0.875, 0.75, 0.625, 0.75])
me_cube_023.materials.append(mat_war_red_fabric)
me_cube_023.update()
me_cube_023.normals_split_custom_set([tuple(v) for v in zip(*[iter([-1.0, 0.0, 0.0, -1.0, 0.0, 0.0, -1.0, 0.0, 0.0, -1.0, 0.0, 0.0, -1.0, 0.0, 0.0, -1.0, 0.0, 0.0, 0.0, 1.0, 0.0, 0.0, 1.0, 0.0, 0.0, 1.0, 0.0, 0.0, 1.0, 0.0, 0.0, 1.0, 0.0, 0.0, 1.0, 0.0, 1.0, 0.0, 0.0, 1.0, 0.0, 0.0, 1.0, 0.0, 0.0, 1.0, 0.0, 0.0, 1.0, 0.0, 0.0, 1.0, 0.0, 0.0, 0.0, -1.0, 0.0, 0.0, -1.0, 0.0, 0.0, -1.0, 0.0, 0.0, -1.0, 0.0, 0.0, -1.0, 0.0, 0.0, -1.0, 0.0, 0.0, 0.0, -1.0, 0.0, 0.0, -1.0, 0.0, 0.0, -1.0, 0.0, 0.0, -1.0, 0.0, 0.0, -1.0, 0.0, 0.0, -1.0, 0.0, 0.0, 1.0, 0.0, 0.0, 1.0, 0.0, 0.0, 1.0, 0.0, 0.0, 1.0, 0.0, 0.0, 1.0, 0.0, 0.0, 1.0])] * 3)])
me_cube_024 = bpy.data.meshes.new('Cube.024')
me_cube_024.from_pydata([(-0.45, -0.04, -0.5), (-0.45, -0.04, -0.5), (-0.45, -0.04, -0.5), (-0.45, -0.04, 0.5), (-0.45, -0.04, 0.5), (-0.45, -0.04, 0.5), (-0.45, 0.04, -0.5), (-0.45, 0.04, -0.5), (-0.45, 0.04, -0.5), (-0.45, 0.04, 0.5), (-0.45, 0.04, 0.5), (-0.45, 0.04, 0.5), (0.45, -0.04, -0.5), (0.45, -0.04, -0.5), (0.45, -0.04, -0.5), (0.45, -0.04, 0.5), (0.45, -0.04, 0.5), (0.45, -0.04, 0.5), (0.45, 0.04, -0.5), (0.45, 0.04, -0.5), (0.45, 0.04, -0.5), (0.45, 0.04, 0.5), (0.45, 0.04, 0.5), (0.45, 0.04, 0.5)], [], [(2, 5, 11), (2, 11, 8), (6, 9, 21), (6, 21, 18), (20, 23, 17), (20, 17, 14), (12, 15, 3), (12, 3, 0), (7, 19, 13), (7, 13, 1), (22, 10, 4), (22, 4, 16)])
_uv = me_cube_024.uv_layers.new(name='UVMap')
_uv.uv.foreach_set('vector', [0.375, 0.0, 0.625, 0.0, 0.625, 0.25, 0.375, 0.0, 0.625, 0.25, 0.375, 0.25, 0.375, 0.25, 0.625, 0.25, 0.625, 0.5, 0.375, 0.25, 0.625, 0.5, 0.375, 0.5, 0.375, 0.5, 0.625, 0.5, 0.625, 0.75, 0.375, 0.5, 0.625, 0.75, 0.375, 0.75, 0.375, 0.75, 0.625, 0.75, 0.625, 1.0, 0.375, 0.75, 0.625, 1.0, 0.375, 1.0, 0.125, 0.5, 0.375, 0.5, 0.375, 0.75, 0.125, 0.5, 0.375, 0.75, 0.125, 0.75, 0.625, 0.5, 0.875, 0.5, 0.875, 0.75, 0.625, 0.5, 0.875, 0.75, 0.625, 0.75])
me_cube_024.materials.append(mat_alliance_blue_fabric_001)
me_cube_024.update()
me_cube_024.normals_split_custom_set([tuple(v) for v in zip(*[iter([-1.0, 0.0, 0.0, -1.0, 0.0, 0.0, -1.0, 0.0, 0.0, -1.0, 0.0, 0.0, -1.0, 0.0, 0.0, -1.0, 0.0, 0.0, 0.0, 1.0, 0.0, 0.0, 1.0, 0.0, 0.0, 1.0, 0.0, 0.0, 1.0, 0.0, 0.0, 1.0, 0.0, 0.0, 1.0, 0.0, 1.0, 0.0, 0.0, 1.0, 0.0, 0.0, 1.0, 0.0, 0.0, 1.0, 0.0, 0.0, 1.0, 0.0, 0.0, 1.0, 0.0, 0.0, 0.0, -1.0, 0.0, 0.0, -1.0, 0.0, 0.0, -1.0, 0.0, 0.0, -1.0, 0.0, 0.0, -1.0, 0.0, 0.0, -1.0, 0.0, 0.0, 0.0, -1.0, 0.0, 0.0, -1.0, 0.0, 0.0, -1.0, 0.0, 0.0, -1.0, 0.0, 0.0, -1.0, 0.0, 0.0, -1.0, 0.0, 0.0, 1.0, 0.0, 0.0, 1.0, 0.0, 0.0, 1.0, 0.0, 0.0, 1.0, 0.0, 0.0, 1.0, 0.0, 0.0, 1.0])] * 3)])
me_cube_025 = bpy.data.meshes.new('Cube.025')
me_cube_025.from_pydata([(-1.9, -1.6, -0.2), (-1.9, -1.6, -0.2), (-1.9, -1.6, -0.2), (-1.9, -1.6, 0.2), (-1.9, -1.6, 0.2), (-1.9, -1.6, 0.2), (-1.9, 1.6, -0.2), (-1.9, 1.6, -0.2), (-1.9, 1.6, -0.2), (-1.9, 1.6, 0.2), (-1.9, 1.6, 0.2), (-1.9, 1.6, 0.2), (1.9, -1.6, -0.2), (1.9, -1.6, -0.2), (1.9, -1.6, -0.2), (1.9, -1.6, 0.2), (1.9, -1.6, 0.2), (1.9, -1.6, 0.2), (1.9, 1.6, -0.2), (1.9, 1.6, -0.2), (1.9, 1.6, -0.2), (1.9, 1.6, 0.2), (1.9, 1.6, 0.2), (1.9, 1.6, 0.2)], [], [(2, 5, 11), (2, 11, 8), (6, 9, 21), (6, 21, 18), (20, 23, 17), (20, 17, 14), (12, 15, 3), (12, 3, 0), (7, 19, 13), (7, 13, 1), (22, 10, 4), (22, 4, 16)])
_uv = me_cube_025.uv_layers.new(name='UVMap')
_uv.uv.foreach_set('vector', [0.375, 0.0, 0.625, 0.0, 0.625, 0.25, 0.375, 0.0, 0.625, 0.25, 0.375, 0.25, 0.375, 0.25, 0.625, 0.25, 0.625, 0.5, 0.375, 0.25, 0.625, 0.5, 0.375, 0.5, 0.375, 0.5, 0.625, 0.5, 0.625, 0.75, 0.375, 0.5, 0.625, 0.75, 0.375, 0.75, 0.375, 0.75, 0.625, 0.75, 0.625, 1.0, 0.375, 0.75, 0.625, 1.0, 0.375, 1.0, 0.125, 0.5, 0.375, 0.5, 0.375, 0.75, 0.125, 0.5, 0.375, 0.75, 0.125, 0.75, 0.625, 0.5, 0.875, 0.5, 0.875, 0.75, 0.625, 0.5, 0.875, 0.75, 0.625, 0.75])
me_cube_025.materials.append(mat_dark_stone_001)
me_cube_025.update()
me_cube_025.normals_split_custom_set([tuple(v) for v in zip(*[iter([-1.0, 0.0, 0.0, -1.0, 0.0, 0.0, -1.0, 0.0, 0.0, -1.0, 0.0, 0.0, -1.0, 0.0, 0.0, -1.0, 0.0, 0.0, 0.0, 1.0, 0.0, 0.0, 1.0, 0.0, 0.0, 1.0, 0.0, 0.0, 1.0, 0.0, 0.0, 1.0, 0.0, 0.0, 1.0, 0.0, 1.0, 0.0, 0.0, 1.0, 0.0, 0.0, 1.0, 0.0, 0.0, 1.0, 0.0, 0.0, 1.0, 0.0, 0.0, 1.0, 0.0, 0.0, 0.0, -1.0, 0.0, 0.0, -1.0, 0.0, 0.0, -1.0, 0.0, 0.0, -1.0, 0.0, 0.0, -1.0, 0.0, 0.0, -1.0, 0.0, 0.0, 0.0, -1.0, 0.0, 0.0, -1.0, 0.0, 0.0, -1.0, 0.0, 0.0, -1.0, 0.0, 0.0, -1.0, 0.0, 0.0, -1.0, 0.0, 0.0, 1.0, 0.0, 0.0, 1.0, 0.0, 0.0, 1.0, 0.0, 0.0, 1.0, 0.0, 0.0, 1.0, 0.0, 0.0, 1.0])] * 3)])
me_cube_026 = bpy.data.meshes.new('Cube.026')
me_cube_026.from_pydata([(-1.35, -0.4, -1.4), (-1.35, -0.4, -1.4), (-1.35, -0.4, -1.4), (-1.35, -0.4, 1.4), (-1.35, -0.4, 1.4), (-1.35, -0.4, 1.4), (-1.35, 0.4, -1.4), (-1.35, 0.4, -1.4), (-1.35, 0.4, -1.4), (-1.35, 0.4, 1.4), (-1.35, 0.4, 1.4), (-1.35, 0.4, 1.4), (1.35, -0.4, -1.4), (1.35, -0.4, -1.4), (1.35, -0.4, -1.4), (1.35, -0.4, 1.4), (1.35, -0.4, 1.4), (1.35, -0.4, 1.4), (1.35, 0.4, -1.4), (1.35, 0.4, -1.4), (1.35, 0.4, -1.4), (1.35, 0.4, 1.4), (1.35, 0.4, 1.4), (1.35, 0.4, 1.4)], [], [(2, 5, 11), (2, 11, 8), (6, 9, 21), (6, 21, 18), (20, 23, 17), (20, 17, 14), (12, 15, 3), (12, 3, 0), (7, 19, 13), (7, 13, 1), (22, 10, 4), (22, 4, 16)])
_uv = me_cube_026.uv_layers.new(name='UVMap')
_uv.uv.foreach_set('vector', [0.375, 0.0, 0.625, 0.0, 0.625, 0.25, 0.375, 0.0, 0.625, 0.25, 0.375, 0.25, 0.375, 0.25, 0.625, 0.25, 0.625, 0.5, 0.375, 0.25, 0.625, 0.5, 0.375, 0.5, 0.375, 0.5, 0.625, 0.5, 0.625, 0.75, 0.375, 0.5, 0.625, 0.75, 0.375, 0.75, 0.375, 0.75, 0.625, 0.75, 0.625, 1.0, 0.375, 0.75, 0.625, 1.0, 0.375, 1.0, 0.125, 0.5, 0.375, 0.5, 0.375, 0.75, 0.125, 0.5, 0.375, 0.75, 0.125, 0.75, 0.625, 0.5, 0.875, 0.5, 0.875, 0.75, 0.625, 0.5, 0.875, 0.75, 0.625, 0.75])
me_cube_026.materials.append(mat_dark_stone_001)
me_cube_026.update()
me_cube_026.normals_split_custom_set([tuple(v) for v in zip(*[iter([-1.0, 0.0, 0.0, -1.0, 0.0, 0.0, -1.0, 0.0, 0.0, -1.0, 0.0, 0.0, -1.0, 0.0, 0.0, -1.0, 0.0, 0.0, 0.0, 1.0, 0.0, 0.0, 1.0, 0.0, 0.0, 1.0, 0.0, 0.0, 1.0, 0.0, 0.0, 1.0, 0.0, 0.0, 1.0, 0.0, 1.0, 0.0, 0.0, 1.0, 0.0, 0.0, 1.0, 0.0, 0.0, 1.0, 0.0, 0.0, 1.0, 0.0, 0.0, 1.0, 0.0, 0.0, 0.0, -1.0, 0.0, 0.0, -1.0, 0.0, 0.0, -1.0, 0.0, 0.0, -1.0, 0.0, 0.0, -1.0, 0.0, 0.0, -1.0, 0.0, 0.0, 0.0, -1.0, 0.0, 0.0, -1.0, 0.0, 0.0, -1.0, 0.0, 0.0, -1.0, 0.0, 0.0, -1.0, 0.0, 0.0, -1.0, 0.0, 0.0, 1.0, 0.0, 0.0, 1.0, 0.0, 0.0, 1.0, 0.0, 0.0, 1.0, 0.0, 0.0, 1.0, 0.0, 0.0, 1.0])] * 3)])
me_cube_027 = bpy.data.meshes.new('Cube.027')
me_cube_027.from_pydata([(-1.5, -0.1, -0.125), (-1.5, -0.1, -0.125), (-1.5, -0.1, -0.125), (-1.5, -0.1, 0.125), (-1.5, -0.1, 0.125), (-1.5, -0.1, 0.125), (-1.5, 0.1, -0.125), (-1.5, 0.1, -0.125), (-1.5, 0.1, -0.125), (-1.5, 0.1, 0.125), (-1.5, 0.1, 0.125), (-1.5, 0.1, 0.125), (1.5, -0.1, -0.125), (1.5, -0.1, -0.125), (1.5, -0.1, -0.125), (1.5, -0.1, 0.125), (1.5, -0.1, 0.125), (1.5, -0.1, 0.125), (1.5, 0.1, -0.125), (1.5, 0.1, -0.125), (1.5, 0.1, -0.125), (1.5, 0.1, 0.125), (1.5, 0.1, 0.125), (1.5, 0.1, 0.125)], [], [(2, 5, 11), (2, 11, 8), (6, 9, 21), (6, 21, 18), (20, 23, 17), (20, 17, 14), (12, 15, 3), (12, 3, 0), (7, 19, 13), (7, 13, 1), (22, 10, 4), (22, 4, 16)])
_uv = me_cube_027.uv_layers.new(name='UVMap')
_uv.uv.foreach_set('vector', [0.375, 0.0, 0.625, 0.0, 0.625, 0.25, 0.375, 0.0, 0.625, 0.25, 0.375, 0.25, 0.375, 0.25, 0.625, 0.25, 0.625, 0.5, 0.375, 0.25, 0.625, 0.5, 0.375, 0.5, 0.375, 0.5, 0.625, 0.5, 0.625, 0.75, 0.375, 0.5, 0.625, 0.75, 0.375, 0.75, 0.375, 0.75, 0.625, 0.75, 0.625, 1.0, 0.375, 0.75, 0.625, 1.0, 0.375, 1.0, 0.125, 0.5, 0.375, 0.5, 0.375, 0.75, 0.125, 0.5, 0.375, 0.75, 0.125, 0.75, 0.625, 0.5, 0.875, 0.5, 0.875, 0.75, 0.625, 0.5, 0.875, 0.75, 0.625, 0.75])
me_cube_027.materials.append(mat_campaign_wood_003)
me_cube_027.update()
me_cube_027.normals_split_custom_set([tuple(v) for v in zip(*[iter([-1.0, 0.0, 0.0, -1.0, 0.0, 0.0, -1.0, 0.0, 0.0, -1.0, 0.0, 0.0, -1.0, 0.0, 0.0, -1.0, 0.0, 0.0, 0.0, 1.0, 0.0, 0.0, 1.0, 0.0, 0.0, 1.0, 0.0, 0.0, 1.0, 0.0, 0.0, 1.0, 0.0, 0.0, 1.0, 0.0, 1.0, 0.0, 0.0, 1.0, 0.0, 0.0, 1.0, 0.0, 0.0, 1.0, 0.0, 0.0, 1.0, 0.0, 0.0, 1.0, 0.0, 0.0, 0.0, -1.0, 0.0, 0.0, -1.0, 0.0, 0.0, -1.0, 0.0, 0.0, -1.0, 0.0, 0.0, -1.0, 0.0, 0.0, -1.0, 0.0, 0.0, 0.0, -1.0, 0.0, 0.0, -1.0, 0.0, 0.0, -1.0, 0.0, 0.0, -1.0, 0.0, 0.0, -1.0, 0.0, 0.0, -1.0, 0.0, 0.0, 1.0, 0.0, 0.0, 1.0, 0.0, 0.0, 1.0, 0.0, 0.0, 1.0, 0.0, 0.0, 1.0, 0.0, 0.0, 1.0])] * 3)])
me_cube_028 = bpy.data.meshes.new('Cube.028')
me_cube_028.from_pydata([(-1.05, -0.06, -0.08), (-1.05, -0.06, -0.08), (-1.05, -0.06, -0.08), (-1.05, -0.06, 0.08), (-1.05, -0.06, 0.08), (-1.05, -0.06, 0.08), (-1.05, 0.06, -0.08), (-1.05, 0.06, -0.08), (-1.05, 0.06, -0.08), (-1.05, 0.06, 0.08), (-1.05, 0.06, 0.08), (-1.05, 0.06, 0.08), (1.05, -0.06, -0.08), (1.05, -0.06, -0.08), (1.05, -0.06, -0.08), (1.05, -0.06, 0.08), (1.05, -0.06, 0.08), (1.05, -0.06, 0.08), (1.05, 0.06, -0.08), (1.05, 0.06, -0.08), (1.05, 0.06, -0.08), (1.05, 0.06, 0.08), (1.05, 0.06, 0.08), (1.05, 0.06, 0.08)], [], [(2, 5, 11), (2, 11, 8), (6, 9, 21), (6, 21, 18), (20, 23, 17), (20, 17, 14), (12, 15, 3), (12, 3, 0), (7, 19, 13), (7, 13, 1), (22, 10, 4), (22, 4, 16)])
_uv = me_cube_028.uv_layers.new(name='UVMap')
_uv.uv.foreach_set('vector', [0.375, 0.0, 0.625, 0.0, 0.625, 0.25, 0.375, 0.0, 0.625, 0.25, 0.375, 0.25, 0.375, 0.25, 0.625, 0.25, 0.625, 0.5, 0.375, 0.25, 0.625, 0.5, 0.375, 0.5, 0.375, 0.5, 0.625, 0.5, 0.625, 0.75, 0.375, 0.5, 0.625, 0.75, 0.375, 0.75, 0.375, 0.75, 0.625, 0.75, 0.625, 1.0, 0.375, 0.75, 0.625, 1.0, 0.375, 1.0, 0.125, 0.5, 0.375, 0.5, 0.375, 0.75, 0.125, 0.5, 0.375, 0.75, 0.125, 0.75, 0.625, 0.5, 0.875, 0.5, 0.875, 0.75, 0.625, 0.5, 0.875, 0.75, 0.625, 0.75])
me_cube_028.materials.append(mat_iron)
me_cube_028.update()
me_cube_028.normals_split_custom_set([tuple(v) for v in zip(*[iter([-1.0, 0.0, 0.0, -1.0, 0.0, 0.0, -1.0, 0.0, 0.0, -1.0, 0.0, 0.0, -1.0, 0.0, 0.0, -1.0, 0.0, 0.0, 0.0, 1.0, 0.0, 0.0, 1.0, 0.0, 0.0, 1.0, 0.0, 0.0, 1.0, 0.0, 0.0, 1.0, 0.0, 0.0, 1.0, 0.0, 1.0, 0.0, 0.0, 1.0, 0.0, 0.0, 1.0, 0.0, 0.0, 1.0, 0.0, 0.0, 1.0, 0.0, 0.0, 1.0, 0.0, 0.0, 0.0, -1.0, 0.0, 0.0, -1.0, 0.0, 0.0, -1.0, 0.0, 0.0, -1.0, 0.0, 0.0, -1.0, 0.0, 0.0, -1.0, 0.0, 0.0, 0.0, -1.0, 0.0, 0.0, -1.0, 0.0, 0.0, -1.0, 0.0, 0.0, -1.0, 0.0, 0.0, -1.0, 0.0, 0.0, -1.0, 0.0, 0.0, 1.0, 0.0, 0.0, 1.0, 0.0, 0.0, 1.0, 0.0, 0.0, 1.0, 0.0, 0.0, 1.0, 0.0, 0.0, 1.0])] * 3)])
me_plane = bpy.data.meshes.new('Plane')
me_plane.from_pydata([(-14.0, -14.0, 0.0), (14.0, -14.0, 0.0), (-14.0, 14.0, 0.0), (14.0, 14.0, 0.0)], [], [(0, 1, 3, 2)])
_uv = me_plane.uv_layers.new(name='UVMap')
_uv.uv.foreach_set('vector', [0.0, 0.0, 1.0, 0.0, 1.0, 1.0, 0.0, 1.0])
me_plane.materials.append(mat_civwar_preview_ground_mat)
me_plane.update()

# ---- objects
ob_civwar_watchtower_lowpoly_leg = bpy.data.objects.new('CIVWAR_watchtower_lowpoly_leg', me_cube_001)
ob_civwar_watchtower_lowpoly_leg_001 = bpy.data.objects.new('CIVWAR_watchtower_lowpoly_leg.001', me_cube_002)
ob_civwar_watchtower_lowpoly_leg_002 = bpy.data.objects.new('CIVWAR_watchtower_lowpoly_leg.002', me_cube_003)
ob_civwar_watchtower_lowpoly_leg_003 = bpy.data.objects.new('CIVWAR_watchtower_lowpoly_leg.003', me_cube_004)
ob_civwar_watchtower_lowpoly_platform = bpy.data.objects.new('CIVWAR_watchtower_lowpoly_platform', me_cube_005)
ob_civwar_watchtower_lowpoly_rail_front = bpy.data.objects.new('CIVWAR_watchtower_lowpoly_rail_front', me_cube_006)
ob_civwar_watchtower_lowpoly_rail_back = bpy.data.objects.new('CIVWAR_watchtower_lowpoly_rail_back', me_cube_007)
ob_civwar_watchtower_lowpoly_rail_left = bpy.data.objects.new('CIVWAR_watchtower_lowpoly_rail_left', me_cube_008)
ob_civwar_watchtower_lowpoly_rail_right = bpy.data.objects.new('CIVWAR_watchtower_lowpoly_rail_right', me_cube_009)
ob_civwar_watchtower_lowpoly_roof = bpy.data.objects.new('CIVWAR_watchtower_lowpoly_roof', me_cone)
ob_civwar_asset_root_watchtower_lowpoly = bpy.data.objects.new('CIVWAR_ASSET_ROOT_watchtower_lowpoly', None)
ob_civwar_alliance_banner_lowpoly_pole = bpy.data.objects.new('CIVWAR_alliance_banner_lowpoly_pole', me_cylinder)
ob_civwar_alliance_banner_lowpoly_flag = bpy.data.objects.new('CIVWAR_alliance_banner_lowpoly_flag', me_cube_010)
ob_civwar_alliance_banner_lowpoly_gold_trim = bpy.data.objects.new('CIVWAR_alliance_banner_lowpoly_gold_trim', me_cube_011)
ob_civwar_alliance_banner_lowpoly_stone_base = bpy.data.objects.new('CIVWAR_alliance_banner_lowpoly_stone_base', me_cube_012)
ob_civwar_asset_root_alliance_banner_lowpoly = bpy.data.objects.new('CIVWAR_ASSET_ROOT_alliance_banner_lowpoly', None)
ob_civwar_relic_obelisk_lowpoly_base = bpy.data.objects.new('CIVWAR_relic_obelisk_lowpoly_base', me_cube_013)
ob_civwar_relic_obelisk_lowpoly_plinth = bpy.data.objects.new('CIVWAR_relic_obelisk_lowpoly_plinth', me_cube_014)
ob_civwar_relic_obelisk_lowpoly_shaft = bpy.data.objects.new('CIVWAR_relic_obelisk_lowpoly_shaft', me_cube_015)
ob_civwar_relic_obelisk_lowpoly_cap = bpy.data.objects.new('CIVWAR_relic_obelisk_lowpoly_cap', me_cone_001)
ob_civwar_relic_obelisk_lowpoly_rune = bpy.data.objects.new('CIVWAR_relic_obelisk_lowpoly_rune', me_cube_016)
ob_civwar_asset_root_relic_obelisk_lowpoly = bpy.data.objects.new('CIVWAR_ASSET_ROOT_relic_obelisk_lowpoly', None)
ob_civwar_market_stall_lowpoly_counter = bpy.data.objects.new('CIVWAR_market_stall_lowpoly_counter', me_cube_017)
ob_civwar_market_stall_lowpoly_canopy_post = bpy.data.objects.new('CIVWAR_market_stall_lowpoly_canopy_post', me_cube_018)
ob_civwar_market_stall_lowpoly_canopy_post_001 = bpy.data.objects.new('CIVWAR_market_stall_lowpoly_canopy_post.001', me_cube_019)
ob_civwar_market_stall_lowpoly_canopy_post_002 = bpy.data.objects.new('CIVWAR_market_stall_lowpoly_canopy_post.002', me_cube_020)
ob_civwar_market_stall_lowpoly_canopy_post_003 = bpy.data.objects.new('CIVWAR_market_stall_lowpoly_canopy_post.003', me_cube_021)
ob_civwar_market_stall_lowpoly_canopy = bpy.data.objects.new('CIVWAR_market_stall_lowpoly_canopy', me_cube_022)
ob_civwar_market_stall_lowpoly_cloth_red = bpy.data.objects.new('CIVWAR_market_stall_lowpoly_cloth_red', me_cube_023)
ob_civwar_market_stall_lowpoly_cloth_blue = bpy.data.objects.new('CIVWAR_market_stall_lowpoly_cloth_blue', me_cube_024)
ob_civwar_asset_root_market_stall_lowpoly = bpy.data.objects.new('CIVWAR_ASSET_ROOT_market_stall_lowpoly', None)
ob_civwar_iron_mine_lowpoly_rock_floor = bpy.data.objects.new('CIVWAR_iron_mine_lowpoly_rock_floor', me_cube_025)
ob_civwar_iron_mine_lowpoly_mine_face = bpy.data.objects.new('CIVWAR_iron_mine_lowpoly_mine_face', me_cube_026)
ob_civwar_iron_mine_lowpoly_support = bpy.data.objects.new('CIVWAR_iron_mine_lowpoly_support', me_cube_027)
ob_civwar_iron_mine_lowpoly_ore_vein = bpy.data.objects.new('CIVWAR_iron_mine_lowpoly_ore_vein', me_cube_028)
ob_civwar_asset_root_iron_mine_lowpoly = bpy.data.objects.new('CIVWAR_ASSET_ROOT_iron_mine_lowpoly', None)
ob_civwar_preview_ground = bpy.data.objects.new('CIVWAR_preview_ground', me_plane)
ob_civwar_key_area_light = bpy.data.objects.new('CIVWAR_key_area_light', light_area)
ob_camera = bpy.data.objects.new('Camera', cam_camera_001)

# ---- transforms, parenting, visibility, modifiers, constraints
ob_civwar_watchtower_lowpoly_leg.parent = ob_civwar_asset_root_watchtower_lowpoly
ob_civwar_watchtower_lowpoly_leg.location = (-11.1, -1.5, 2.6)
ob_civwar_watchtower_lowpoly_leg.rotation_mode = 'QUATERNION'
ob_civwar_watchtower_lowpoly_leg.rotation_quaternion = (1.0, 0.0, 0.0, 0.0)
ob_civwar_watchtower_lowpoly_leg_001.parent = ob_civwar_asset_root_watchtower_lowpoly
ob_civwar_watchtower_lowpoly_leg_001.location = (-11.1, 1.5, 2.6)
ob_civwar_watchtower_lowpoly_leg_001.rotation_mode = 'QUATERNION'
ob_civwar_watchtower_lowpoly_leg_001.rotation_quaternion = (1.0, 0.0, 0.0, 0.0)
ob_civwar_watchtower_lowpoly_leg_002.parent = ob_civwar_asset_root_watchtower_lowpoly
ob_civwar_watchtower_lowpoly_leg_002.location = (-8.1, -1.5, 2.6)
ob_civwar_watchtower_lowpoly_leg_002.rotation_mode = 'QUATERNION'
ob_civwar_watchtower_lowpoly_leg_002.rotation_quaternion = (1.0, 0.0, 0.0, 0.0)
ob_civwar_watchtower_lowpoly_leg_003.parent = ob_civwar_asset_root_watchtower_lowpoly
ob_civwar_watchtower_lowpoly_leg_003.location = (-8.1, 1.5, 2.6)
ob_civwar_watchtower_lowpoly_leg_003.rotation_mode = 'QUATERNION'
ob_civwar_watchtower_lowpoly_leg_003.rotation_quaternion = (1.0, 0.0, 0.0, 0.0)
ob_civwar_watchtower_lowpoly_platform.parent = ob_civwar_asset_root_watchtower_lowpoly
ob_civwar_watchtower_lowpoly_platform.location = (-9.6, 0.0, 5.25)
ob_civwar_watchtower_lowpoly_platform.rotation_mode = 'QUATERNION'
ob_civwar_watchtower_lowpoly_platform.rotation_quaternion = (1.0, 0.0, 0.0, 0.0)
ob_civwar_watchtower_lowpoly_rail_front.parent = ob_civwar_asset_root_watchtower_lowpoly
ob_civwar_watchtower_lowpoly_rail_front.location = (-9.6, -2.0, 6.0)
ob_civwar_watchtower_lowpoly_rail_front.rotation_mode = 'QUATERNION'
ob_civwar_watchtower_lowpoly_rail_front.rotation_quaternion = (1.0, 0.0, 0.0, 0.0)
ob_civwar_watchtower_lowpoly_rail_back.parent = ob_civwar_asset_root_watchtower_lowpoly
ob_civwar_watchtower_lowpoly_rail_back.location = (-9.6, 2.0, 6.0)
ob_civwar_watchtower_lowpoly_rail_back.rotation_mode = 'QUATERNION'
ob_civwar_watchtower_lowpoly_rail_back.rotation_quaternion = (1.0, 0.0, 0.0, 0.0)
ob_civwar_watchtower_lowpoly_rail_left.parent = ob_civwar_asset_root_watchtower_lowpoly
ob_civwar_watchtower_lowpoly_rail_left.location = (-11.6, 0.0, 6.0)
ob_civwar_watchtower_lowpoly_rail_left.rotation_mode = 'QUATERNION'
ob_civwar_watchtower_lowpoly_rail_left.rotation_quaternion = (1.0, 0.0, 0.0, 0.0)
ob_civwar_watchtower_lowpoly_rail_right.parent = ob_civwar_asset_root_watchtower_lowpoly
ob_civwar_watchtower_lowpoly_rail_right.location = (-7.6, 0.0, 6.0)
ob_civwar_watchtower_lowpoly_rail_right.rotation_mode = 'QUATERNION'
ob_civwar_watchtower_lowpoly_rail_right.rotation_quaternion = (1.0, 0.0, 0.0, 0.0)
ob_civwar_watchtower_lowpoly_roof.parent = ob_civwar_asset_root_watchtower_lowpoly
ob_civwar_watchtower_lowpoly_roof.location = (-9.6, 0.0, 7.35)
ob_civwar_watchtower_lowpoly_roof.rotation_mode = 'QUATERNION'
ob_civwar_watchtower_lowpoly_roof.rotation_quaternion = (0.9239, 0.0, 0.0, 0.3827)
ob_civwar_asset_root_watchtower_lowpoly.location = (-9.6, 0.0, 0.0)
ob_civwar_alliance_banner_lowpoly_pole.parent = ob_civwar_asset_root_alliance_banner_lowpoly
ob_civwar_alliance_banner_lowpoly_pole.location = (-4.8, 0.0, 3.0)
ob_civwar_alliance_banner_lowpoly_pole.rotation_mode = 'QUATERNION'
ob_civwar_alliance_banner_lowpoly_pole.rotation_quaternion = (1.0, 0.0, 0.0, 0.0)
ob_civwar_alliance_banner_lowpoly_flag.parent = ob_civwar_asset_root_alliance_banner_lowpoly
ob_civwar_alliance_banner_lowpoly_flag.location = (-4.22, 0.0, 4.6)
ob_civwar_alliance_banner_lowpoly_flag.rotation_mode = 'QUATERNION'
ob_civwar_alliance_banner_lowpoly_flag.rotation_quaternion = (1.0, 0.0, 0.0, 0.0)
ob_civwar_alliance_banner_lowpoly_gold_trim.parent = ob_civwar_asset_root_alliance_banner_lowpoly
ob_civwar_alliance_banner_lowpoly_gold_trim.location = (-4.16, 0.0, 5.2)
ob_civwar_alliance_banner_lowpoly_gold_trim.rotation_mode = 'QUATERNION'
ob_civwar_alliance_banner_lowpoly_gold_trim.rotation_quaternion = (1.0, 0.0, 0.0, 0.0)
ob_civwar_alliance_banner_lowpoly_stone_base.parent = ob_civwar_asset_root_alliance_banner_lowpoly
ob_civwar_alliance_banner_lowpoly_stone_base.location = (-4.8, 0.0, 0.15)
ob_civwar_alliance_banner_lowpoly_stone_base.rotation_mode = 'QUATERNION'
ob_civwar_alliance_banner_lowpoly_stone_base.rotation_quaternion = (1.0, 0.0, 0.0, 0.0)
ob_civwar_asset_root_alliance_banner_lowpoly.location = (-4.8, 0.0, 0.0)
ob_civwar_relic_obelisk_lowpoly_base.parent = ob_civwar_asset_root_relic_obelisk_lowpoly
ob_civwar_relic_obelisk_lowpoly_base.location = (0.0, 0.0, 0.3)
ob_civwar_relic_obelisk_lowpoly_base.rotation_mode = 'QUATERNION'
ob_civwar_relic_obelisk_lowpoly_base.rotation_quaternion = (1.0, 0.0, 0.0, 0.0)
ob_civwar_relic_obelisk_lowpoly_plinth.parent = ob_civwar_asset_root_relic_obelisk_lowpoly
ob_civwar_relic_obelisk_lowpoly_plinth.location = (0.0, 0.0, 0.85)
ob_civwar_relic_obelisk_lowpoly_plinth.rotation_mode = 'QUATERNION'
ob_civwar_relic_obelisk_lowpoly_plinth.rotation_quaternion = (1.0, 0.0, 0.0, 0.0)
ob_civwar_relic_obelisk_lowpoly_shaft.parent = ob_civwar_asset_root_relic_obelisk_lowpoly
ob_civwar_relic_obelisk_lowpoly_shaft.location = (0.0, 0.0, 3.1)
ob_civwar_relic_obelisk_lowpoly_shaft.rotation_mode = 'QUATERNION'
ob_civwar_relic_obelisk_lowpoly_shaft.rotation_quaternion = (1.0, 0.0, 0.0, 0.0)
ob_civwar_relic_obelisk_lowpoly_cap.parent = ob_civwar_asset_root_relic_obelisk_lowpoly
ob_civwar_relic_obelisk_lowpoly_cap.location = (0.0, 0.0, 5.45)
ob_civwar_relic_obelisk_lowpoly_cap.rotation_mode = 'QUATERNION'
ob_civwar_relic_obelisk_lowpoly_cap.rotation_quaternion = (0.9239, 0.0, 0.0, 0.3827)
ob_civwar_relic_obelisk_lowpoly_rune.parent = ob_civwar_asset_root_relic_obelisk_lowpoly
ob_civwar_relic_obelisk_lowpoly_rune.location = (0.0, -0.47, 3.2)
ob_civwar_relic_obelisk_lowpoly_rune.rotation_mode = 'QUATERNION'
ob_civwar_relic_obelisk_lowpoly_rune.rotation_quaternion = (1.0, 0.0, 0.0, 0.0)
ob_civwar_asset_root_relic_obelisk_lowpoly.location = (0.0, 0.0, 0.0)
ob_civwar_market_stall_lowpoly_counter.parent = ob_civwar_asset_root_market_stall_lowpoly
ob_civwar_market_stall_lowpoly_counter.location = (4.8, 0.0, 0.75)
ob_civwar_market_stall_lowpoly_counter.rotation_mode = 'QUATERNION'
ob_civwar_market_stall_lowpoly_counter.rotation_quaternion = (1.0, 0.0, 0.0, 0.0)
ob_civwar_market_stall_lowpoly_canopy_post.parent = ob_civwar_asset_root_market_stall_lowpoly
ob_civwar_market_stall_lowpoly_canopy_post.location = (3.25, -0.55, 1.95)
ob_civwar_market_stall_lowpoly_canopy_post.rotation_mode = 'QUATERNION'
ob_civwar_market_stall_lowpoly_canopy_post.rotation_quaternion = (1.0, 0.0, 0.0, 0.0)
ob_civwar_market_stall_lowpoly_canopy_post_001.parent = ob_civwar_asset_root_market_stall_lowpoly
ob_civwar_market_stall_lowpoly_canopy_post_001.location = (3.25, 0.55, 1.95)
ob_civwar_market_stall_lowpoly_canopy_post_001.rotation_mode = 'QUATERNION'
ob_civwar_market_stall_lowpoly_canopy_post_001.rotation_quaternion = (1.0, 0.0, 0.0, 0.0)
ob_civwar_market_stall_lowpoly_canopy_post_002.parent = ob_civwar_asset_root_market_stall_lowpoly
ob_civwar_market_stall_lowpoly_canopy_post_002.location = (6.35, -0.55, 1.95)
ob_civwar_market_stall_lowpoly_canopy_post_002.rotation_mode = 'QUATERNION'
ob_civwar_market_stall_lowpoly_canopy_post_002.rotation_quaternion = (1.0, 0.0, 0.0, 0.0)
ob_civwar_market_stall_lowpoly_canopy_post_003.parent = ob_civwar_asset_root_market_stall_lowpoly
ob_civwar_market_stall_lowpoly_canopy_post_003.location = (6.35, 0.55, 1.95)
ob_civwar_market_stall_lowpoly_canopy_post_003.rotation_mode = 'QUATERNION'
ob_civwar_market_stall_lowpoly_canopy_post_003.rotation_quaternion = (1.0, 0.0, 0.0, 0.0)
ob_civwar_market_stall_lowpoly_canopy.parent = ob_civwar_asset_root_market_stall_lowpoly
ob_civwar_market_stall_lowpoly_canopy.location = (4.8, 0.0, 3.2)
ob_civwar_market_stall_lowpoly_canopy.rotation_mode = 'QUATERNION'
ob_civwar_market_stall_lowpoly_canopy.rotation_quaternion = (1.0, 0.0, 0.0, 0.0)
ob_civwar_market_stall_lowpoly_cloth_red.parent = ob_civwar_asset_root_market_stall_lowpoly
ob_civwar_market_stall_lowpoly_cloth_red.location = (4.05, -0.92, 2.6)
ob_civwar_market_stall_lowpoly_cloth_red.rotation_mode = 'QUATERNION'
ob_civwar_market_stall_lowpoly_cloth_red.rotation_quaternion = (1.0, 0.0, 0.0, 0.0)
ob_civwar_market_stall_lowpoly_cloth_blue.parent = ob_civwar_asset_root_market_stall_lowpoly
ob_civwar_market_stall_lowpoly_cloth_blue.location = (5.55, -0.92, 2.6)
ob_civwar_market_stall_lowpoly_cloth_blue.rotation_mode = 'QUATERNION'
ob_civwar_market_stall_lowpoly_cloth_blue.rotation_quaternion = (1.0, 0.0, 0.0, 0.0)
ob_civwar_asset_root_market_stall_lowpoly.location = (4.8, 0.0, 0.0)
ob_civwar_iron_mine_lowpoly_rock_floor.parent = ob_civwar_asset_root_iron_mine_lowpoly
ob_civwar_iron_mine_lowpoly_rock_floor.location = (9.6, 0.0, 0.2)
ob_civwar_iron_mine_lowpoly_rock_floor.rotation_mode = 'QUATERNION'
ob_civwar_iron_mine_lowpoly_rock_floor.rotation_quaternion = (1.0, 0.0, 0.0, 0.0)
ob_civwar_iron_mine_lowpoly_mine_face.parent = ob_civwar_asset_root_iron_mine_lowpoly
ob_civwar_iron_mine_lowpoly_mine_face.location = (9.6, 0.9, 1.6)
ob_civwar_iron_mine_lowpoly_mine_face.rotation_mode = 'QUATERNION'
ob_civwar_iron_mine_lowpoly_mine_face.rotation_quaternion = (1.0, 0.0, 0.0, 0.0)
ob_civwar_iron_mine_lowpoly_support.parent = ob_civwar_asset_root_iron_mine_lowpoly
ob_civwar_iron_mine_lowpoly_support.location = (9.6, 0.45, 3.0)
ob_civwar_iron_mine_lowpoly_support.rotation_mode = 'QUATERNION'
ob_civwar_iron_mine_lowpoly_support.rotation_quaternion = (1.0, 0.0, 0.0, 0.0)
ob_civwar_iron_mine_lowpoly_ore_vein.parent = ob_civwar_asset_root_iron_mine_lowpoly
ob_civwar_iron_mine_lowpoly_ore_vein.location = (9.6, 0.48, 2.15)
ob_civwar_iron_mine_lowpoly_ore_vein.rotation_mode = 'QUATERNION'
ob_civwar_iron_mine_lowpoly_ore_vein.rotation_quaternion = (1.0, 0.0, 0.0, 0.0)
ob_civwar_asset_root_iron_mine_lowpoly.location = (9.6, 0.0, 0.0)
ob_civwar_preview_ground.location = (0.0, 0.0, -0.03)
ob_civwar_key_area_light.location = (0.0, -7.0, 8.0)
ob_camera.location = (0.0, -13.0, 6.0)
ob_camera.rotation_euler = (1.12, 0.0, 0.0)

# ---- collection membership
col_collection.objects.link(ob_civwar_watchtower_lowpoly_leg)
col_collection.objects.link(ob_civwar_watchtower_lowpoly_leg_001)
col_collection.objects.link(ob_civwar_watchtower_lowpoly_leg_002)
col_collection.objects.link(ob_civwar_watchtower_lowpoly_leg_003)
col_collection.objects.link(ob_civwar_watchtower_lowpoly_platform)
col_collection.objects.link(ob_civwar_watchtower_lowpoly_rail_front)
col_collection.objects.link(ob_civwar_watchtower_lowpoly_rail_back)
col_collection.objects.link(ob_civwar_watchtower_lowpoly_rail_left)
col_collection.objects.link(ob_civwar_watchtower_lowpoly_rail_right)
col_collection.objects.link(ob_civwar_watchtower_lowpoly_roof)
col_collection.objects.link(ob_civwar_asset_root_watchtower_lowpoly)
col_collection.objects.link(ob_civwar_alliance_banner_lowpoly_pole)
col_collection.objects.link(ob_civwar_alliance_banner_lowpoly_flag)
col_collection.objects.link(ob_civwar_alliance_banner_lowpoly_gold_trim)
col_collection.objects.link(ob_civwar_alliance_banner_lowpoly_stone_base)
col_collection.objects.link(ob_civwar_asset_root_alliance_banner_lowpoly)
col_collection.objects.link(ob_civwar_relic_obelisk_lowpoly_base)
col_collection.objects.link(ob_civwar_relic_obelisk_lowpoly_plinth)
col_collection.objects.link(ob_civwar_relic_obelisk_lowpoly_shaft)
col_collection.objects.link(ob_civwar_relic_obelisk_lowpoly_cap)
col_collection.objects.link(ob_civwar_relic_obelisk_lowpoly_rune)
col_collection.objects.link(ob_civwar_asset_root_relic_obelisk_lowpoly)
col_collection.objects.link(ob_civwar_market_stall_lowpoly_counter)
col_collection.objects.link(ob_civwar_market_stall_lowpoly_canopy_post)
col_collection.objects.link(ob_civwar_market_stall_lowpoly_canopy_post_001)
col_collection.objects.link(ob_civwar_market_stall_lowpoly_canopy_post_002)
col_collection.objects.link(ob_civwar_market_stall_lowpoly_canopy_post_003)
col_collection.objects.link(ob_civwar_market_stall_lowpoly_canopy)
col_collection.objects.link(ob_civwar_market_stall_lowpoly_cloth_red)
col_collection.objects.link(ob_civwar_market_stall_lowpoly_cloth_blue)
col_collection.objects.link(ob_civwar_asset_root_market_stall_lowpoly)
col_collection.objects.link(ob_civwar_iron_mine_lowpoly_rock_floor)
col_collection.objects.link(ob_civwar_iron_mine_lowpoly_mine_face)
col_collection.objects.link(ob_civwar_iron_mine_lowpoly_support)
col_collection.objects.link(ob_civwar_iron_mine_lowpoly_ore_vein)
col_collection.objects.link(ob_civwar_asset_root_iron_mine_lowpoly)
col_collection.objects.link(ob_civwar_preview_ground)
col_collection.objects.link(ob_civwar_key_area_light)
col_collection.objects.link(ob_camera)

# ---- scene / render settings (as saved in the file)
scene.camera = ob_camera
scene.frame_start = 1; scene.frame_end = 250; scene.frame_set(1)
scene.render.engine = 'BLENDER_EEVEE_NEXT'
scene.render.bake_bias = 0.0
scene.render.bake_samples = 0
scene.cycles.sampling_pattern = 'TABULATED_SOBOL'
scene.eevee.use_volume_custom_range = False
bpy.context.view_layer.update()
